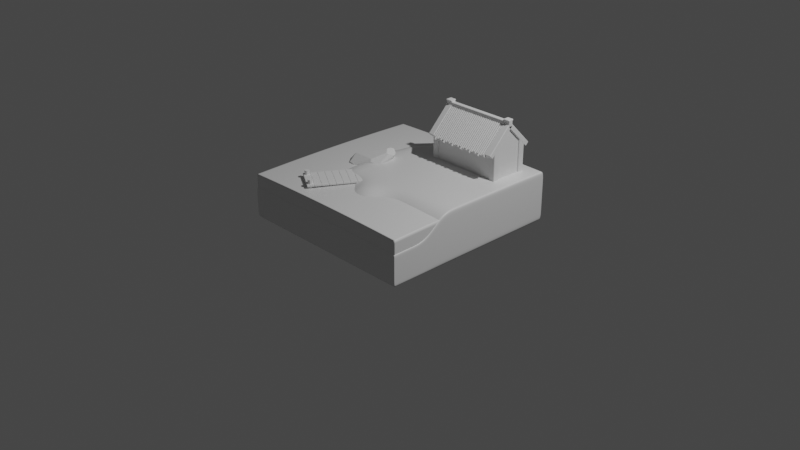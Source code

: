 # Source: simple_scene_tutorial.blend  (saved by Blender 2.93.21; exported with 4.5.12 LTS)
import bpy
from mathutils import Matrix  # noqa: F401  (used for matrix-valued properties, if any)

bpy.ops.wm.read_factory_settings(use_empty=True)
scene = bpy.context.scene
scene.name = 'Scene'

# ---- collections
col_collection = bpy.data.collections.new('Collection'); scene.collection.children.link(col_collection)

# ---- materials (node trees are filled in below, after node groups)
mat_material = bpy.data.materials.new('Material')
mat_material.alpha_threshold = 0.0
mat_material.use_transparent_shadow = False
mat_material.line_color = (0.0, 0.0, 0.0, 1.0)

# ---- material node trees
mat_material.use_nodes = True; mat_material.node_tree.nodes.clear()
_N = mat_material.node_tree.nodes; _L = mat_material.node_tree.links
n0 = _N.new('ShaderNodeOutputMaterial'); n0.name = 'Material Output'; n0.location = (300, 300)
n1 = _N.new('ShaderNodeBsdfPrincipled'); n1.name = 'Principled BSDF'; n1.location = (10, 300)
n1.distribution = 'GGX'
n1.subsurface_method = 'BURLEY'
n1.inputs[2].default_value = 0.4
n1.inputs[3].default_value = 1.45
n1.inputs[27].default_value = (0.0, 0.0, 0.0, 1.0)
n1.inputs[28].default_value = 1.0
_L.new(n1.outputs[0], n0.inputs[0])
n0.is_active_output = True

# ---- world
world_world = bpy.data.worlds.new('World'); scene.world = world_world
world_world.use_nodes = True; world_world.node_tree.nodes.clear()
_N = world_world.node_tree.nodes; _L = world_world.node_tree.links
n0 = _N.new('ShaderNodeOutputWorld'); n0.name = 'World Output'; n0.location = (300, 300)
n1 = _N.new('ShaderNodeBackground'); n1.name = 'Background'; n1.location = (10, 300)
n1.inputs[0].default_value = (0.05088, 0.05088, 0.05088, 1.0)
_L.new(n1.outputs[0], n0.inputs[0])
n0.is_active_output = True
world_world.color = (0.05088, 0.05088, 0.05088)
world_world.use_sun_shadow = False
world_world.sun_shadow_jitter_overblur = 0.0

# ---- cameras
cam_camera = bpy.data.cameras.new('Camera')
cam_camera.clip_end = 100.0
cam_camera.ortho_scale = 7.314

# ---- lights
light_light = bpy.data.lights.new('Light', 'POINT')
light_light.transmission_factor = 0.0
light_light.energy = 1000.0
light_light.shadow_soft_size = 0.1
light_light.shadow_maximum_resolution = 0.006
light_light.use_absolute_resolution = True

# ---- meshes
me_cube = bpy.data.meshes.new('Cube')
me_cube.from_pydata([(1.0, 1.0, 0.2034), (1.0, 1.0, -0.2034), (1.0, -1.0, 0.2034), (1.0, -1.0, -0.2034), (-1.0, 1.0, 0.2034), (-1.0, 1.0, -0.2034), (-1.0, -1.0, 0.2034), (-1.0, -1.0, -0.2034), (-1.0, 0.8, -0.2034), (-1.0, 0.6, -0.2034), (-1.0, 0.4, -0.2034), (-1.0, 0.2, -0.2034), (-1.0, 0.0, -0.2034), (-1.0, -0.2, -0.2034), (-1.0, -0.4, -0.2034), (-1.0, -0.6, -0.2034), (-1.0, -0.8, -0.2034), (1.0, 0.8, 0.2034), (1.0, 0.6, 0.2034), (1.0, 0.4, 0.2034), (1.0, 0.2, 0.2034), (1.0, 0.0, 0.2034), (1.0, -0.2, 0.2034), (1.0, -0.4, 0.2034), (1.0, -0.6, 0.2034), (1.0, -0.8, 0.2034), (-1.0, -0.8, 0.2034), (-1.0, -0.6, 0.2034), (-1.0, -0.4, 0.2034), (-1.0, -0.2, 0.2034), (-1.0, 0.0, 0.2034), (-1.0, 0.2, 0.2034), (-1.0, 0.4, 0.2034), (-1.0, 0.6, 0.2034), (-1.0, 0.8, 0.2034), (1.0, -0.8, -0.2034), (1.0, -0.6, -0.2034), (1.0, -0.4, -0.2034), (1.0, -0.2, -0.2034), (1.0, 0.0, -0.2034), (1.0, 0.2, -0.2034), (1.0, 0.4, -0.2034), (1.0, 0.6, -0.2034), (1.0, 0.8, -0.2034), (0.8, 1.0, -0.2034), (0.6, 1.0, -0.2034), (0.4, 1.0, -0.2034), (0.2, 1.0, -0.2034), (0.0, 1.0, -0.2034), (-0.2, 1.0, -0.2034), (-0.4, 1.0, -0.2034), (-0.6, 1.0, -0.2034), (-0.8, 1.0, -0.2034), (0.8, -1.0, 0.2034), (0.6, -1.0, 0.2034), (0.4, -1.0, 0.2034), (0.2, -1.0, 0.2034), (0.0, -1.0, 0.2034), (-0.2, -1.0, 0.2034), (-0.4, -1.0, 0.2034), (-0.6, -1.0, 0.2034), (-0.8, -1.0, 0.2034), (-0.8, -1.0, -0.2034), (-0.6, -1.0, -0.2034), (-0.4, -1.0, -0.2034), (-0.2, -1.0, -0.2034), (0.0, -1.0, -0.2034), (0.2, -1.0, -0.2034), (0.4, -1.0, -0.2034), (0.6, -1.0, -0.2034), (0.8, -1.0, -0.2034), (-0.8, 1.0, 0.2034), (-0.6, 1.0, 0.2034), (-0.4, 1.0, 0.2034), (-0.2, 1.0, 0.2034), (0.0, 1.0, 0.2034), (0.2, 1.0, 0.2034), (0.4, 1.0, 0.2034), (0.6, 1.0, 0.2034), (0.8, 1.0, 0.2034), (0.8, 0.8, -0.2034), (0.6, 0.8, -0.2034), (0.4, 0.8, -0.2034), (0.2, 0.8, -0.2034), (0.0, 0.8, -0.2034), (-0.2, 0.8, -0.2034), (-0.4, 0.8, -0.2034), (-0.6, 0.8, -0.2034), (-0.8, 0.8, -0.2034), (0.8, 0.6, -0.2034), (0.6, 0.6, -0.2034), (0.4, 0.6, -0.2034), (0.2, 0.6, -0.2034), (0.0, 0.6, -0.2034), (-0.2, 0.6, -0.2034), (-0.4, 0.6, -0.2034), (-0.6, 0.6, -0.2034), (-0.8, 0.6, -0.2034), (0.8, 0.4, -0.2034), (0.6, 0.4, -0.2034), (0.4, 0.4, -0.2034), (0.2, 0.4, -0.2034), (0.0, 0.4, -0.2034), (-0.2, 0.4, -0.2034), (-0.4, 0.4, -0.2034), (-0.6, 0.4, -0.2034), (-0.8, 0.4, -0.2034), (0.8, 0.2, -0.2034), (0.6, 0.2, -0.2034), (0.4, 0.2, -0.2034), (0.2, 0.2, -0.2034), (0.0, 0.2, -0.2034), (-0.2, 0.2, -0.2034), (-0.4, 0.2, -0.2034), (-0.6, 0.2, -0.2034), (-0.8, 0.2, -0.2034), (0.8, 0.0, -0.2034), (0.6, 0.0, -0.2034), (0.4, 0.0, -0.2034), (0.2, 0.0, -0.2034), (0.0, 0.0, -0.2034), (-0.2, 0.0, -0.2034), (-0.4, 0.0, -0.2034), (-0.6, 0.0, -0.2034), (-0.8, 0.0, -0.2034), (0.8, -0.2, -0.2034), (0.6, -0.2, -0.2034), (0.4, -0.2, -0.2034), (0.2, -0.2, -0.2034), (0.0, -0.2, -0.2034), (-0.2, -0.2, -0.2034), (-0.4, -0.2, -0.2034), (-0.6, -0.2, -0.2034), (-0.8, -0.2, -0.2034), (0.8, -0.4, -0.2034), (0.6, -0.4, -0.2034), (0.4, -0.4, -0.2034), (0.2, -0.4, -0.2034), (0.0, -0.4, -0.2034), (-0.2, -0.4, -0.2034), (-0.4, -0.4, -0.2034), (-0.6, -0.4, -0.2034), (-0.8, -0.4, -0.2034), (0.8, -0.6, -0.2034), (0.6, -0.6, -0.2034), (0.4, -0.6, -0.2034), (0.2, -0.6, -0.2034), (0.0, -0.6, -0.2034), (-0.2, -0.6, -0.2034), (-0.4, -0.6, -0.2034), (-0.6, -0.6, -0.2034), (-0.8, -0.6, -0.2034), (0.8, -0.8, -0.2034), (0.6, -0.8, -0.2034), (0.4, -0.8, -0.2034), (0.2, -0.8, -0.2034), (0.0, -0.8, -0.2034), (-0.2, -0.8, -0.2034), (-0.4, -0.8, -0.2034), (-0.6, -0.8, -0.2034), (-0.8, -0.8, -0.2034), (-0.8, 0.8, 0.2034), (-0.6, 0.8, 0.2034), (-0.4, 0.8, 0.2034), (-0.2, 0.8, 0.2034), (0.0, 0.8, 0.2034), (0.2, 0.8, 0.2034), (0.4, 0.8, 0.2034), (0.6, 0.8, 0.2034), (0.8, 0.8, 0.2034), (-0.8, 0.6, 0.2034), (-0.6, 0.6, 0.2034), (-0.4, 0.6, 0.2034), (-0.2, 0.6, 0.2034), (0.0, 0.6, 0.2034), (0.2, 0.6, 0.2034), (0.4, 0.6, 0.2034), (0.6, 0.6, 0.2034), (0.8, 0.6, 0.2034), (-0.8, 0.4, 0.2034), (-0.6, 0.4, 0.2034), (-0.4, 0.4, 0.2034), (-0.2, 0.4, 0.2034), (0.0, 0.4, 0.2034), (0.2, 0.4, 0.2034), (0.4, 0.4, 0.2034), (0.6, 0.4, 0.2034), (0.8, 0.4, 0.2034), (-0.8, 0.2, 0.2034), (-0.6, 0.2, 0.2034), (-0.4, 0.2, 0.2034), (-0.2, 0.2, 0.2034), (0.0, 0.2, 0.2034), (0.2, 0.2, 0.2034), (0.4, 0.2, 0.2034), (0.6, 0.2, 0.2034), (0.8, 0.2, 0.2034), (-0.8, 0.0, 0.2034), (-0.6, 0.0, 0.2034), (-0.4, 0.0, 0.2034), (-0.2, 0.0, 0.2034), (0.0, 0.0, 0.2034), (0.2, 0.0, 0.2034), (0.4, 0.0, 0.2034), (0.6, 0.0, 0.2034), (0.8, 0.0, 0.2034), (-0.8, -0.2, 0.2034), (-0.6, -0.2, 0.2034), (-0.4, -0.2, 0.2034), (-0.2, -0.2, 0.2034), (0.0, -0.2, 0.2034), (0.2, -0.2, 0.2034), (0.4, -0.2, 0.2034), (0.6, -0.2, 0.2034), (0.8, -0.2, 0.2034), (-0.8, -0.4, 0.2034), (-0.6, -0.4, 0.2034), (-0.4, -0.4, 0.2034), (-0.2, -0.4, 0.2034), (0.0, -0.4, 0.2034), (0.2, -0.4, 0.2034), (0.4, -0.4, 0.2034), (0.6, -0.4, 0.2034), (0.8, -0.4, 0.2034), (-0.8, -0.6, 0.2034), (-0.6, -0.6, 0.2034), (-0.4, -0.6, 0.2034), (-0.2, -0.6, 0.2034), (0.0, -0.6, 0.2034), (0.2, -0.6, 0.2034), (0.4, -0.6, 0.2034), (0.6, -0.6, 0.2034), (0.8, -0.6, 0.2034), (-0.8, -0.8, 0.2034), (-0.6, -0.8, 0.2034), (-0.4, -0.8, 0.2034), (-0.2, -0.8, 0.2034), (0.0, -0.8, 0.2034), (0.2, -0.8, 0.2034), (0.4, -0.8, 0.2034), (0.6, -0.8, 0.2034), (0.8, -0.8, 0.2034)], [], [(233, 26, 6, 61), (62, 61, 6, 7), (8, 34, 4, 5), (152, 35, 3, 70), (35, 25, 2, 3), (44, 79, 0, 1), (1, 0, 17, 43), (43, 17, 18, 42), (42, 18, 19, 41), (41, 19, 20, 40), (40, 20, 21, 39), (39, 21, 22, 38), (38, 22, 23, 37), (37, 23, 24, 36), (36, 24, 25, 35), (44, 1, 43, 80), (80, 43, 42, 89), (89, 42, 41, 98), (98, 41, 40, 107), (107, 40, 39, 116), (116, 39, 38, 125), (125, 38, 37, 134), (134, 37, 36, 143), (143, 36, 35, 152), (7, 6, 26, 16), (16, 26, 27, 15), (15, 27, 28, 14), (14, 28, 29, 13), (13, 29, 30, 12), (12, 30, 31, 11), (11, 31, 32, 10), (10, 32, 33, 9), (9, 33, 34, 8), (71, 4, 34, 161), (161, 34, 33, 170), (170, 33, 32, 179), (179, 32, 31, 188), (188, 31, 30, 197), (197, 30, 29, 206), (206, 29, 28, 215), (215, 28, 27, 224), (224, 27, 26, 233), (24, 232, 241, 25), (232, 231, 240, 241), (231, 230, 239, 240), (230, 229, 238, 239), (229, 228, 237, 238), (228, 227, 236, 237), (227, 226, 235, 236), (226, 225, 234, 235), (225, 224, 233, 234), (23, 223, 232, 24), (223, 222, 231, 232), (222, 221, 230, 231), (221, 220, 229, 230), (220, 219, 228, 229), (219, 218, 227, 228), (218, 217, 226, 227), (217, 216, 225, 226), (216, 215, 224, 225), (22, 214, 223, 23), (214, 213, 222, 223), (213, 212, 221, 222), (212, 211, 220, 221), (211, 210, 219, 220), (210, 209, 218, 219), (209, 208, 217, 218), (208, 207, 216, 217), (207, 206, 215, 216), (21, 205, 214, 22), (205, 204, 213, 214), (204, 203, 212, 213), (203, 202, 211, 212), (202, 201, 210, 211), (201, 200, 209, 210), (200, 199, 208, 209), (199, 198, 207, 208), (198, 197, 206, 207), (20, 196, 205, 21), (196, 195, 204, 205), (195, 194, 203, 204), (194, 193, 202, 203), (193, 192, 201, 202), (192, 191, 200, 201), (191, 190, 199, 200), (190, 189, 198, 199), (189, 188, 197, 198), (19, 187, 196, 20), (187, 186, 195, 196), (186, 185, 194, 195), (185, 184, 193, 194), (184, 183, 192, 193), (183, 182, 191, 192), (182, 181, 190, 191), (181, 180, 189, 190), (180, 179, 188, 189), (18, 178, 187, 19), (178, 177, 186, 187), (177, 176, 185, 186), (176, 175, 184, 185), (175, 174, 183, 184), (174, 173, 182, 183), (173, 172, 181, 182), (172, 171, 180, 181), (171, 170, 179, 180), (17, 169, 178, 18), (169, 168, 177, 178), (168, 167, 176, 177), (167, 166, 175, 176), (166, 165, 174, 175), (165, 164, 173, 174), (164, 163, 172, 173), (163, 162, 171, 172), (162, 161, 170, 171), (0, 79, 169, 17), (79, 78, 168, 169), (78, 77, 167, 168), (77, 76, 166, 167), (76, 75, 165, 166), (75, 74, 164, 165), (74, 73, 163, 164), (73, 72, 162, 163), (72, 71, 161, 162), (15, 151, 160, 16), (151, 150, 159, 160), (150, 149, 158, 159), (149, 148, 157, 158), (148, 147, 156, 157), (147, 146, 155, 156), (146, 145, 154, 155), (145, 144, 153, 154), (144, 143, 152, 153), (14, 142, 151, 15), (142, 141, 150, 151), (141, 140, 149, 150), (140, 139, 148, 149), (139, 138, 147, 148), (138, 137, 146, 147), (137, 136, 145, 146), (136, 135, 144, 145), (135, 134, 143, 144), (13, 133, 142, 14), (133, 132, 141, 142), (132, 131, 140, 141), (131, 130, 139, 140), (130, 129, 138, 139), (129, 128, 137, 138), (128, 127, 136, 137), (127, 126, 135, 136), (126, 125, 134, 135), (12, 124, 133, 13), (124, 123, 132, 133), (123, 122, 131, 132), (122, 121, 130, 131), (121, 120, 129, 130), (120, 119, 128, 129), (119, 118, 127, 128), (118, 117, 126, 127), (117, 116, 125, 126), (11, 115, 124, 12), (115, 114, 123, 124), (114, 113, 122, 123), (113, 112, 121, 122), (112, 111, 120, 121), (111, 110, 119, 120), (110, 109, 118, 119), (109, 108, 117, 118), (108, 107, 116, 117), (10, 106, 115, 11), (106, 105, 114, 115), (105, 104, 113, 114), (104, 103, 112, 113), (103, 102, 111, 112), (102, 101, 110, 111), (101, 100, 109, 110), (100, 99, 108, 109), (99, 98, 107, 108), (9, 97, 106, 10), (97, 96, 105, 106), (96, 95, 104, 105), (95, 94, 103, 104), (94, 93, 102, 103), (93, 92, 101, 102), (92, 91, 100, 101), (91, 90, 99, 100), (90, 89, 98, 99), (8, 88, 97, 9), (88, 87, 96, 97), (87, 86, 95, 96), (86, 85, 94, 95), (85, 84, 93, 94), (84, 83, 92, 93), (83, 82, 91, 92), (82, 81, 90, 91), (81, 80, 89, 90), (5, 52, 88, 8), (52, 51, 87, 88), (51, 50, 86, 87), (50, 49, 85, 86), (49, 48, 84, 85), (48, 47, 83, 84), (47, 46, 82, 83), (46, 45, 81, 82), (45, 44, 80, 81), (5, 4, 71, 52), (52, 71, 72, 51), (51, 72, 73, 50), (50, 73, 74, 49), (49, 74, 75, 48), (48, 75, 76, 47), (47, 76, 77, 46), (46, 77, 78, 45), (45, 78, 79, 44), (16, 160, 62, 7), (160, 159, 63, 62), (159, 158, 64, 63), (158, 157, 65, 64), (157, 156, 66, 65), (156, 155, 67, 66), (155, 154, 68, 67), (154, 153, 69, 68), (153, 152, 70, 69), (3, 2, 53, 70), (70, 53, 54, 69), (69, 54, 55, 68), (68, 55, 56, 67), (67, 56, 57, 66), (66, 57, 58, 65), (65, 58, 59, 64), (64, 59, 60, 63), (63, 60, 61, 62), (25, 241, 53, 2), (241, 240, 54, 53), (240, 239, 55, 54), (239, 238, 56, 55), (238, 237, 57, 56), (237, 236, 58, 57), (236, 235, 59, 58), (235, 234, 60, 59), (234, 233, 61, 60)])
me_cube.polygons.foreach_set('use_smooth', [True] * 240)
_uv = me_cube.uv_layers.new(name='UVMap')
_uv.uv.foreach_set('vector', [0.85, 0.725, 0.875, 0.725, 0.875, 0.75, 0.85, 0.75, 0.375, 0.975, 0.625, 0.975, 0.625, 1.0, 0.375, 1.0, 0.375, 0.225, 0.625, 0.225, 0.625, 0.25, 0.375, 0.25, 0.35, 0.725, 0.375, 0.725, 0.375, 0.75, 0.35, 0.75, 0.375, 0.725, 0.625, 0.725, 0.625, 0.75, 0.375, 0.75, 0.375, 0.475, 0.625, 0.475, 0.625, 0.5, 0.375, 0.5, 0.375, 0.5, 0.625, 0.5, 0.625, 0.525, 0.375, 0.525, 0.375, 0.525, 0.625, 0.525, 0.625, 0.55, 0.375, 0.55, 0.375, 0.55, 0.625, 0.55, 0.625, 0.575, 0.375, 0.575, 0.375, 0.575, 0.625, 0.575, 0.625, 0.6, 0.375, 0.6, 0.375, 0.6, 0.625, 0.6, 0.625, 0.625, 0.375, 0.625, 0.375, 0.625, 0.625, 0.625, 0.625, 0.65, 0.375, 0.65, 0.375, 0.65, 0.625, 0.65, 0.625, 0.675, 0.375, 0.675, 0.375, 0.675, 0.625, 0.675, 0.625, 0.7, 0.375, 0.7, 0.375, 0.7, 0.625, 0.7, 0.625, 0.725, 0.375, 0.725, 0.35, 0.5, 0.375, 0.5, 0.375, 0.525, 0.35, 0.525, 0.35, 0.525, 0.375, 0.525, 0.375, 0.55, 0.35, 0.55, 0.35, 0.55, 0.375, 0.55, 0.375, 0.575, 0.35, 0.575, 0.35, 0.575, 0.375, 0.575, 0.375, 0.6, 0.35, 0.6, 0.35, 0.6, 0.375, 0.6, 0.375, 0.625, 0.35, 0.625, 0.35, 0.625, 0.375, 0.625, 0.375, 0.65, 0.35, 0.65, 0.35, 0.65, 0.375, 0.65, 0.375, 0.675, 0.35, 0.675, 0.35, 0.675, 0.375, 0.675, 0.375, 0.7, 0.35, 0.7, 0.35, 0.7, 0.375, 0.7, 0.375, 0.725, 0.35, 0.725, 0.375, 0.0, 0.625, 0.0, 0.625, 0.025, 0.375, 0.025, 0.375, 0.025, 0.625, 0.025, 0.625, 0.05, 0.375, 0.05, 0.375, 0.05, 0.625, 0.05, 0.625, 0.075, 0.375, 0.075, 0.375, 0.075, 0.625, 0.075, 0.625, 0.1, 0.375, 0.1, 0.375, 0.1, 0.625, 0.1, 0.625, 0.125, 0.375, 0.125, 0.375, 0.125, 0.625, 0.125, 0.625, 0.15, 0.375, 0.15, 0.375, 0.15, 0.625, 0.15, 0.625, 0.175, 0.375, 0.175, 0.375, 0.175, 0.625, 0.175, 0.625, 0.2, 0.375, 0.2, 0.375, 0.2, 0.625, 0.2, 0.625, 0.225, 0.375, 0.225, 0.85, 0.5, 0.875, 0.5, 0.875, 0.525, 0.85, 0.525, 0.85, 0.525, 0.875, 0.525, 0.875, 0.55, 0.85, 0.55, 0.85, 0.55, 0.875, 0.55, 0.875, 0.575, 0.85, 0.575, 0.85, 0.575, 0.875, 0.575, 0.875, 0.6, 0.85, 0.6, 0.85, 0.6, 0.875, 0.6, 0.875, 0.625, 0.85, 0.625, 0.85, 0.625, 0.875, 0.625, 0.875, 0.65, 0.85, 0.65, 0.85, 0.65, 0.875, 0.65, 0.875, 0.675, 0.85, 0.675, 0.85, 0.675, 0.875, 0.675, 0.875, 0.7, 0.85, 0.7, 0.85, 0.7, 0.875, 0.7, 0.875, 0.725, 0.85, 0.725, 0.625, 0.7, 0.65, 0.7, 0.65, 0.725, 0.625, 0.725, 0.65, 0.7, 0.675, 0.7, 0.675, 0.725, 0.65, 0.725, 0.675, 0.7, 0.7, 0.7, 0.7, 0.725, 0.675, 0.725, 0.7, 0.7, 0.725, 0.7, 0.725, 0.725, 0.7, 0.725, 0.725, 0.7, 0.75, 0.7, 0.75, 0.725, 0.725, 0.725, 0.75, 0.7, 0.775, 0.7, 0.775, 0.725, 0.75, 0.725, 0.775, 0.7, 0.8, 0.7, 0.8, 0.725, 0.775, 0.725, 0.8, 0.7, 0.825, 0.7, 0.825, 0.725, 0.8, 0.725, 0.825, 0.7, 0.85, 0.7, 0.85, 0.725, 0.825, 0.725, 0.625, 0.675, 0.65, 0.675, 0.65, 0.7, 0.625, 0.7, 0.65, 0.675, 0.675, 0.675, 0.675, 0.7, 0.65, 0.7, 0.675, 0.675, 0.7, 0.675, 0.7, 0.7, 0.675, 0.7, 0.7, 0.675, 0.725, 0.675, 0.725, 0.7, 0.7, 0.7, 0.725, 0.675, 0.75, 0.675, 0.75, 0.7, 0.725, 0.7, 0.75, 0.675, 0.775, 0.675, 0.775, 0.7, 0.75, 0.7, 0.775, 0.675, 0.8, 0.675, 0.8, 0.7, 0.775, 0.7, 0.8, 0.675, 0.825, 0.675, 0.825, 0.7, 0.8, 0.7, 0.825, 0.675, 0.85, 0.675, 0.85, 0.7, 0.825, 0.7, 0.625, 0.65, 0.65, 0.65, 0.65, 0.675, 0.625, 0.675, 0.65, 0.65, 0.675, 0.65, 0.675, 0.675, 0.65, 0.675, 0.675, 0.65, 0.7, 0.65, 0.7, 0.675, 0.675, 0.675, 0.7, 0.65, 0.725, 0.65, 0.725, 0.675, 0.7, 0.675, 0.725, 0.65, 0.75, 0.65, 0.75, 0.675, 0.725, 0.675, 0.75, 0.65, 0.775, 0.65, 0.775, 0.675, 0.75, 0.675, 0.775, 0.65, 0.8, 0.65, 0.8, 0.675, 0.775, 0.675, 0.8, 0.65, 0.825, 0.65, 0.825, 0.675, 0.8, 0.675, 0.825, 0.65, 0.85, 0.65, 0.85, 0.675, 0.825, 0.675, 0.625, 0.625, 0.65, 0.625, 0.65, 0.65, 0.625, 0.65, 0.65, 0.625, 0.675, 0.625, 0.675, 0.65, 0.65, 0.65, 0.675, 0.625, 0.7, 0.625, 0.7, 0.65, 0.675, 0.65, 0.7, 0.625, 0.725, 0.625, 0.725, 0.65, 0.7, 0.65, 0.725, 0.625, 0.75, 0.625, 0.75, 0.65, 0.725, 0.65, 0.75, 0.625, 0.775, 0.625, 0.775, 0.65, 0.75, 0.65, 0.775, 0.625, 0.8, 0.625, 0.8, 0.65, 0.775, 0.65, 0.8, 0.625, 0.825, 0.625, 0.825, 0.65, 0.8, 0.65, 0.825, 0.625, 0.85, 0.625, 0.85, 0.65, 0.825, 0.65, 0.625, 0.6, 0.65, 0.6, 0.65, 0.625, 0.625, 0.625, 0.65, 0.6, 0.675, 0.6, 0.675, 0.625, 0.65, 0.625, 0.675, 0.6, 0.7, 0.6, 0.7, 0.625, 0.675, 0.625, 0.7, 0.6, 0.725, 0.6, 0.725, 0.625, 0.7, 0.625, 0.725, 0.6, 0.75, 0.6, 0.75, 0.625, 0.725, 0.625, 0.75, 0.6, 0.775, 0.6, 0.775, 0.625, 0.75, 0.625, 0.775, 0.6, 0.8, 0.6, 0.8, 0.625, 0.775, 0.625, 0.8, 0.6, 0.825, 0.6, 0.825, 0.625, 0.8, 0.625, 0.825, 0.6, 0.85, 0.6, 0.85, 0.625, 0.825, 0.625, 0.625, 0.575, 0.65, 0.575, 0.65, 0.6, 0.625, 0.6, 0.65, 0.575, 0.675, 0.575, 0.675, 0.6, 0.65, 0.6, 0.675, 0.575, 0.7, 0.575, 0.7, 0.6, 0.675, 0.6, 0.7, 0.575, 0.725, 0.575, 0.725, 0.6, 0.7, 0.6, 0.725, 0.575, 0.75, 0.575, 0.75, 0.6, 0.725, 0.6, 0.75, 0.575, 0.775, 0.575, 0.775, 0.6, 0.75, 0.6, 0.775, 0.575, 0.8, 0.575, 0.8, 0.6, 0.775, 0.6, 0.8, 0.575, 0.825, 0.575, 0.825, 0.6, 0.8, 0.6, 0.825, 0.575, 0.85, 0.575, 0.85, 0.6, 0.825, 0.6, 0.625, 0.55, 0.65, 0.55, 0.65, 0.575, 0.625, 0.575, 0.65, 0.55, 0.675, 0.55, 0.675, 0.575, 0.65, 0.575, 0.675, 0.55, 0.7, 0.55, 0.7, 0.575, 0.675, 0.575, 0.7, 0.55, 0.725, 0.55, 0.725, 0.575, 0.7, 0.575, 0.725, 0.55, 0.75, 0.55, 0.75, 0.575, 0.725, 0.575, 0.75, 0.55, 0.775, 0.55, 0.775, 0.575, 0.75, 0.575, 0.775, 0.55, 0.8, 0.55, 0.8, 0.575, 0.775, 0.575, 0.8, 0.55, 0.825, 0.55, 0.825, 0.575, 0.8, 0.575, 0.825, 0.55, 0.85, 0.55, 0.85, 0.575, 0.825, 0.575, 0.625, 0.525, 0.65, 0.525, 0.65, 0.55, 0.625, 0.55, 0.65, 0.525, 0.675, 0.525, 0.675, 0.55, 0.65, 0.55, 0.675, 0.525, 0.7, 0.525, 0.7, 0.55, 0.675, 0.55, 0.7, 0.525, 0.725, 0.525, 0.725, 0.55, 0.7, 0.55, 0.725, 0.525, 0.75, 0.525, 0.75, 0.55, 0.725, 0.55, 0.75, 0.525, 0.775, 0.525, 0.775, 0.55, 0.75, 0.55, 0.775, 0.525, 0.8, 0.525, 0.8, 0.55, 0.775, 0.55, 0.8, 0.525, 0.825, 0.525, 0.825, 0.55, 0.8, 0.55, 0.825, 0.525, 0.85, 0.525, 0.85, 0.55, 0.825, 0.55, 0.625, 0.5, 0.65, 0.5, 0.65, 0.525, 0.625, 0.525, 0.65, 0.5, 0.675, 0.5, 0.675, 0.525, 0.65, 0.525, 0.675, 0.5, 0.7, 0.5, 0.7, 0.525, 0.675, 0.525, 0.7, 0.5, 0.725, 0.5, 0.725, 0.525, 0.7, 0.525, 0.725, 0.5, 0.75, 0.5, 0.75, 0.525, 0.725, 0.525, 0.75, 0.5, 0.775, 0.5, 0.775, 0.525, 0.75, 0.525, 0.775, 0.5, 0.8, 0.5, 0.8, 0.525, 0.775, 0.525, 0.8, 0.5, 0.825, 0.5, 0.825, 0.525, 0.8, 0.525, 0.825, 0.5, 0.85, 0.5, 0.85, 0.525, 0.825, 0.525, 0.125, 0.7, 0.15, 0.7, 0.15, 0.725, 0.125, 0.725, 0.15, 0.7, 0.175, 0.7, 0.175, 0.725, 0.15, 0.725, 0.175, 0.7, 0.2, 0.7, 0.2, 0.725, 0.175, 0.725, 0.2, 0.7, 0.225, 0.7, 0.225, 0.725, 0.2, 0.725, 0.225, 0.7, 0.25, 0.7, 0.25, 0.725, 0.225, 0.725, 0.25, 0.7, 0.275, 0.7, 0.275, 0.725, 0.25, 0.725, 0.275, 0.7, 0.3, 0.7, 0.3, 0.725, 0.275, 0.725, 0.3, 0.7, 0.325, 0.7, 0.325, 0.725, 0.3, 0.725, 0.325, 0.7, 0.35, 0.7, 0.35, 0.725, 0.325, 0.725, 0.125, 0.675, 0.15, 0.675, 0.15, 0.7, 0.125, 0.7, 0.15, 0.675, 0.175, 0.675, 0.175, 0.7, 0.15, 0.7, 0.175, 0.675, 0.2, 0.675, 0.2, 0.7, 0.175, 0.7, 0.2, 0.675, 0.225, 0.675, 0.225, 0.7, 0.2, 0.7, 0.225, 0.675, 0.25, 0.675, 0.25, 0.7, 0.225, 0.7, 0.25, 0.675, 0.275, 0.675, 0.275, 0.7, 0.25, 0.7, 0.275, 0.675, 0.3, 0.675, 0.3, 0.7, 0.275, 0.7, 0.3, 0.675, 0.325, 0.675, 0.325, 0.7, 0.3, 0.7, 0.325, 0.675, 0.35, 0.675, 0.35, 0.7, 0.325, 0.7, 0.125, 0.65, 0.15, 0.65, 0.15, 0.675, 0.125, 0.675, 0.15, 0.65, 0.175, 0.65, 0.175, 0.675, 0.15, 0.675, 0.175, 0.65, 0.2, 0.65, 0.2, 0.675, 0.175, 0.675, 0.2, 0.65, 0.225, 0.65, 0.225, 0.675, 0.2, 0.675, 0.225, 0.65, 0.25, 0.65, 0.25, 0.675, 0.225, 0.675, 0.25, 0.65, 0.275, 0.65, 0.275, 0.675, 0.25, 0.675, 0.275, 0.65, 0.3, 0.65, 0.3, 0.675, 0.275, 0.675, 0.3, 0.65, 0.325, 0.65, 0.325, 0.675, 0.3, 0.675, 0.325, 0.65, 0.35, 0.65, 0.35, 0.675, 0.325, 0.675, 0.125, 0.625, 0.15, 0.625, 0.15, 0.65, 0.125, 0.65, 0.15, 0.625, 0.175, 0.625, 0.175, 0.65, 0.15, 0.65, 0.175, 0.625, 0.2, 0.625, 0.2, 0.65, 0.175, 0.65, 0.2, 0.625, 0.225, 0.625, 0.225, 0.65, 0.2, 0.65, 0.225, 0.625, 0.25, 0.625, 0.25, 0.65, 0.225, 0.65, 0.25, 0.625, 0.275, 0.625, 0.275, 0.65, 0.25, 0.65, 0.275, 0.625, 0.3, 0.625, 0.3, 0.65, 0.275, 0.65, 0.3, 0.625, 0.325, 0.625, 0.325, 0.65, 0.3, 0.65, 0.325, 0.625, 0.35, 0.625, 0.35, 0.65, 0.325, 0.65, 0.125, 0.6, 0.15, 0.6, 0.15, 0.625, 0.125, 0.625, 0.15, 0.6, 0.175, 0.6, 0.175, 0.625, 0.15, 0.625, 0.175, 0.6, 0.2, 0.6, 0.2, 0.625, 0.175, 0.625, 0.2, 0.6, 0.225, 0.6, 0.225, 0.625, 0.2, 0.625, 0.225, 0.6, 0.25, 0.6, 0.25, 0.625, 0.225, 0.625, 0.25, 0.6, 0.275, 0.6, 0.275, 0.625, 0.25, 0.625, 0.275, 0.6, 0.3, 0.6, 0.3, 0.625, 0.275, 0.625, 0.3, 0.6, 0.325, 0.6, 0.325, 0.625, 0.3, 0.625, 0.325, 0.6, 0.35, 0.6, 0.35, 0.625, 0.325, 0.625, 0.125, 0.575, 0.15, 0.575, 0.15, 0.6, 0.125, 0.6, 0.15, 0.575, 0.175, 0.575, 0.175, 0.6, 0.15, 0.6, 0.175, 0.575, 0.2, 0.575, 0.2, 0.6, 0.175, 0.6, 0.2, 0.575, 0.225, 0.575, 0.225, 0.6, 0.2, 0.6, 0.225, 0.575, 0.25, 0.575, 0.25, 0.6, 0.225, 0.6, 0.25, 0.575, 0.275, 0.575, 0.275, 0.6, 0.25, 0.6, 0.275, 0.575, 0.3, 0.575, 0.3, 0.6, 0.275, 0.6, 0.3, 0.575, 0.325, 0.575, 0.325, 0.6, 0.3, 0.6, 0.325, 0.575, 0.35, 0.575, 0.35, 0.6, 0.325, 0.6, 0.125, 0.55, 0.15, 0.55, 0.15, 0.575, 0.125, 0.575, 0.15, 0.55, 0.175, 0.55, 0.175, 0.575, 0.15, 0.575, 0.175, 0.55, 0.2, 0.55, 0.2, 0.575, 0.175, 0.575, 0.2, 0.55, 0.225, 0.55, 0.225, 0.575, 0.2, 0.575, 0.225, 0.55, 0.25, 0.55, 0.25, 0.575, 0.225, 0.575, 0.25, 0.55, 0.275, 0.55, 0.275, 0.575, 0.25, 0.575, 0.275, 0.55, 0.3, 0.55, 0.3, 0.575, 0.275, 0.575, 0.3, 0.55, 0.325, 0.55, 0.325, 0.575, 0.3, 0.575, 0.325, 0.55, 0.35, 0.55, 0.35, 0.575, 0.325, 0.575, 0.125, 0.525, 0.15, 0.525, 0.15, 0.55, 0.125, 0.55, 0.15, 0.525, 0.175, 0.525, 0.175, 0.55, 0.15, 0.55, 0.175, 0.525, 0.2, 0.525, 0.2, 0.55, 0.175, 0.55, 0.2, 0.525, 0.225, 0.525, 0.225, 0.55, 0.2, 0.55, 0.225, 0.525, 0.25, 0.525, 0.25, 0.55, 0.225, 0.55, 0.25, 0.525, 0.275, 0.525, 0.275, 0.55, 0.25, 0.55, 0.275, 0.525, 0.3, 0.525, 0.3, 0.55, 0.275, 0.55, 0.3, 0.525, 0.325, 0.525, 0.325, 0.55, 0.3, 0.55, 0.325, 0.525, 0.35, 0.525, 0.35, 0.55, 0.325, 0.55, 0.125, 0.5, 0.15, 0.5, 0.15, 0.525, 0.125, 0.525, 0.15, 0.5, 0.175, 0.5, 0.175, 0.525, 0.15, 0.525, 0.175, 0.5, 0.2, 0.5, 0.2, 0.525, 0.175, 0.525, 0.2, 0.5, 0.225, 0.5, 0.225, 0.525, 0.2, 0.525, 0.225, 0.5, 0.25, 0.5, 0.25, 0.525, 0.225, 0.525, 0.25, 0.5, 0.275, 0.5, 0.275, 0.525, 0.25, 0.525, 0.275, 0.5, 0.3, 0.5, 0.3, 0.525, 0.275, 0.525, 0.3, 0.5, 0.325, 0.5, 0.325, 0.525, 0.3, 0.525, 0.325, 0.5, 0.35, 0.5, 0.35, 0.525, 0.325, 0.525, 0.375, 0.25, 0.625, 0.25, 0.625, 0.275, 0.375, 0.275, 0.375, 0.275, 0.625, 0.275, 0.625, 0.3, 0.375, 0.3, 0.375, 0.3, 0.625, 0.3, 0.625, 0.325, 0.375, 0.325, 0.375, 0.325, 0.625, 0.325, 0.625, 0.35, 0.375, 0.35, 0.375, 0.35, 0.625, 0.35, 0.625, 0.375, 0.375, 0.375, 0.375, 0.375, 0.625, 0.375, 0.625, 0.4, 0.375, 0.4, 0.375, 0.4, 0.625, 0.4, 0.625, 0.425, 0.375, 0.425, 0.375, 0.425, 0.625, 0.425, 0.625, 0.45, 0.375, 0.45, 0.375, 0.45, 0.625, 0.45, 0.625, 0.475, 0.375, 0.475, 0.125, 0.725, 0.15, 0.725, 0.15, 0.75, 0.125, 0.75, 0.15, 0.725, 0.175, 0.725, 0.175, 0.75, 0.15, 0.75, 0.175, 0.725, 0.2, 0.725, 0.2, 0.75, 0.175, 0.75, 0.2, 0.725, 0.225, 0.725, 0.225, 0.75, 0.2, 0.75, 0.225, 0.725, 0.25, 0.725, 0.25, 0.75, 0.225, 0.75, 0.25, 0.725, 0.275, 0.725, 0.275, 0.75, 0.25, 0.75, 0.275, 0.725, 0.3, 0.725, 0.3, 0.75, 0.275, 0.75, 0.3, 0.725, 0.325, 0.725, 0.325, 0.75, 0.3, 0.75, 0.325, 0.725, 0.35, 0.725, 0.35, 0.75, 0.325, 0.75, 0.375, 0.75, 0.625, 0.75, 0.625, 0.775, 0.375, 0.775, 0.375, 0.775, 0.625, 0.775, 0.625, 0.8, 0.375, 0.8, 0.375, 0.8, 0.625, 0.8, 0.625, 0.825, 0.375, 0.825, 0.375, 0.825, 0.625, 0.825, 0.625, 0.85, 0.375, 0.85, 0.375, 0.85, 0.625, 0.85, 0.625, 0.875, 0.375, 0.875, 0.375, 0.875, 0.625, 0.875, 0.625, 0.9, 0.375, 0.9, 0.375, 0.9, 0.625, 0.9, 0.625, 0.925, 0.375, 0.925, 0.375, 0.925, 0.625, 0.925, 0.625, 0.95, 0.375, 0.95, 0.375, 0.95, 0.625, 0.95, 0.625, 0.975, 0.375, 0.975, 0.625, 0.725, 0.65, 0.725, 0.65, 0.75, 0.625, 0.75, 0.65, 0.725, 0.675, 0.725, 0.675, 0.75, 0.65, 0.75, 0.675, 0.725, 0.7, 0.725, 0.7, 0.75, 0.675, 0.75, 0.7, 0.725, 0.725, 0.725, 0.725, 0.75, 0.7, 0.75, 0.725, 0.725, 0.75, 0.725, 0.75, 0.75, 0.725, 0.75, 0.75, 0.725, 0.775, 0.725, 0.775, 0.75, 0.75, 0.75, 0.775, 0.725, 0.8, 0.725, 0.8, 0.75, 0.775, 0.75, 0.8, 0.725, 0.825, 0.725, 0.825, 0.75, 0.8, 0.75, 0.825, 0.725, 0.85, 0.725, 0.85, 0.75, 0.825, 0.75])
me_cube.materials.append(mat_material)
me_cube.use_remesh_preserve_volume = False
me_cube.use_remesh_preserve_attributes = False
me_cube.use_mirror_vertex_groups = False
me_cube.update()
me_cube_001 = bpy.data.meshes.new('Cube.001')
me_cube_001.from_pydata([(1.0, 1.0, 0.2979), (1.0, 1.0, -0.2034), (1.0, -1.0, 0.09659), (1.0, -1.0, -0.2034), (-1.0, 1.0, 0.09659), (-1.0, 1.0, -0.2034), (-1.0, -1.0, 0.09659), (-1.0, -1.0, -0.2034), (-1.0, 0.8, -0.2034), (-1.0, 0.6, -0.2034), (-1.0, 0.4, -0.2034), (-1.0, 0.2, -0.2034), (-1.0, 0.0, -0.2034), (-1.0, -0.2, -0.2034), (-1.0, -0.4, -0.2034), (-1.0, -0.6, -0.2034), (-1.0, -0.8, -0.2034), (1.0, 0.8, 0.2979), (1.0, 0.6, 0.2979), (1.0, 0.4, 0.2979), (1.0, 0.2, 0.2979), (1.0, 0.0, 0.2979), (1.0, -0.2, 0.2979), (1.0, -0.4, 0.2979), (1.0, -0.6, 0.09659), (1.0, -0.8, 0.09659), (-1.0, -0.8, 0.09659), (-1.0, -0.6, 0.09659), (-1.0, -0.4, 0.09659), (-1.0, -0.2, 0.09659), (-1.0, 0.0, 0.09659), (-1.0, 0.2, 0.09659), (-1.0, 0.4, 0.09659), (-1.0, 0.6, 0.09659), (-1.0, 0.8, 0.09659), (1.0, -0.8, -0.2034), (1.0, -0.6, -0.2034), (1.0, -0.4, -0.2034), (1.0, -0.2, -0.2034), (1.0, 0.0, -0.2034), (1.0, 0.2, -0.2034), (1.0, 0.4, -0.2034), (1.0, 0.6, -0.2034), (1.0, 0.8, -0.2034), (0.8, 1.0, -0.2034), (0.6, 1.0, -0.2034), (0.4, 1.0, -0.2034), (0.2, 1.0, -0.2034), (0.0, 1.0, -0.2034), (-0.2, 1.0, -0.2034), (-0.4, 1.0, -0.2034), (-0.6, 1.0, -0.2034), (-0.8, 1.0, -0.2034), (0.8, -1.0, 0.09659), (0.6, -1.0, 0.09659), (0.4, -1.0, 0.09659), (0.2, -1.0, 0.09659), (0.0, -1.0, 0.09659), (-0.2, -1.0, 0.09659), (-0.4, -1.0, 0.09659), (-0.6, -1.0, 0.09659), (-0.8, -1.0, 0.09659), (-0.8, -1.0, -0.2034), (-0.6, -1.0, -0.2034), (-0.4, -1.0, -0.2034), (-0.2, -1.0, -0.2034), (0.0, -1.0, -0.2034), (0.2, -1.0, -0.2034), (0.4, -1.0, -0.2034), (0.6, -1.0, -0.2034), (0.8, -1.0, -0.2034), (-0.8, 1.0, 0.09659), (-0.6, 1.0, 0.09659), (-0.4, 1.0, 0.09659), (-0.2, 1.0, 0.2979), (0.0, 1.0, 0.2979), (0.2, 1.0, 0.2979), (0.4, 1.0, 0.2979), (0.6, 1.0, 0.2979), (0.8, 1.0, 0.2979), (0.8, 0.8, -0.2034), (0.6, 0.8, -0.2034), (0.4, 0.8, -0.2034), (0.2, 0.8, -0.2034), (0.0, 0.8, -0.2034), (-0.2, 0.8, -0.2034), (-0.4, 0.8, -0.2034), (-0.6, 0.8, -0.2034), (-0.8, 0.8, -0.2034), (0.8, 0.6, -0.2034), (0.6, 0.6, -0.2034), (0.4, 0.6, -0.2034), (0.2, 0.6, -0.2034), (0.0, 0.6, -0.2034), (-0.2, 0.6, -0.2034), (-0.4, 0.6, -0.2034), (-0.6, 0.6, -0.2034), (-0.8, 0.6, -0.2034), (0.8, 0.4, -0.2034), (0.6, 0.4, -0.2034), (0.4, 0.4, -0.2034), (0.2, 0.4, -0.2034), (0.0, 0.4, -0.2034), (-0.2, 0.4, -0.2034), (-0.4, 0.4, -0.2034), (-0.6, 0.4, -0.2034), (-0.8, 0.4, -0.2034), (0.8, 0.2, -0.2034), (0.6, 0.2, -0.2034), (0.4, 0.2, -0.2034), (0.2, 0.2, -0.2034), (0.0, 0.2, -0.2034), (-0.2, 0.2, -0.2034), (-0.4, 0.2, -0.2034), (-0.6, 0.2, -0.2034), (-0.8, 0.2, -0.2034), (0.8, 0.0, -0.2034), (0.6, 0.0, -0.2034), (0.4, 0.0, -0.2034), (0.2, 0.0, -0.2034), (0.0, 0.0, -0.2034), (-0.2, 0.0, -0.2034), (-0.4, 0.0, -0.2034), (-0.6, 0.0, -0.2034), (-0.8, 0.0, -0.2034), (0.8, -0.2, -0.2034), (0.6, -0.2, -0.2034), (0.4, -0.2, -0.2034), (0.2, -0.2, -0.2034), (0.0, -0.2, -0.2034), (-0.2, -0.2, -0.2034), (-0.4, -0.2, -0.2034), (-0.6, -0.2, -0.2034), (-0.8, -0.2, -0.2034), (0.8, -0.4, -0.2034), (0.6, -0.4, -0.2034), (0.4, -0.4, -0.2034), (0.2, -0.4, -0.2034), (0.0, -0.4, -0.2034), (-0.2, -0.4, -0.2034), (-0.4, -0.4, -0.2034), (-0.6, -0.4, -0.2034), (-0.8, -0.4, -0.2034), (0.8, -0.6, -0.2034), (0.6, -0.6, -0.2034), (0.4, -0.6, -0.2034), (0.2, -0.6, -0.2034), (0.0, -0.6, -0.2034), (-0.2, -0.6, -0.2034), (-0.4, -0.6, -0.2034), (-0.6, -0.6, -0.2034), (-0.8, -0.6, -0.2034), (0.8, -0.8, -0.2034), (0.6, -0.8, -0.2034), (0.4, -0.8, -0.2034), (0.2, -0.8, -0.2034), (0.0, -0.8, -0.2034), (-0.2, -0.8, -0.2034), (-0.4, -0.8, -0.2034), (-0.6, -0.8, -0.2034), (-0.8, -0.8, -0.2034), (-0.8, 0.8, 0.09659), (-0.6, 0.8, 0.09659), (-0.4, 0.8, 0.09659), (-0.2, 0.8, 0.2979), (0.0, 0.8, 0.2979), (0.2, 0.8, 0.2979), (0.4, 0.8, 0.2979), (0.6, 0.8, 0.2979), (0.8, 0.8, 0.2979), (-0.8, 0.6, 0.09659), (-0.6, 0.6, 0.09659), (-0.4, 0.6, 0.2979), (-0.2, 0.6, 0.2979), (0.0, 0.6, 0.2979), (0.2, 0.6, 0.2979), (0.4, 0.6, 0.2979), (0.6, 0.6, 0.2979), (0.8, 0.6, 0.2979), (-0.8, 0.4, 0.09659), (-0.6, 0.4, 0.09659), (-0.4, 0.4, 0.2979), (-0.2, 0.4, 0.2979), (0.0, 0.4, 0.2979), (0.2, 0.4, 0.2979), (0.4, 0.4, 0.2979), (0.6, 0.4, 0.2979), (0.8, 0.4, 0.2979), (-0.8, 0.2, 0.09659), (-0.6, 0.2, 0.2979), (-0.4, 0.2, 0.2979), (-0.2, 0.2, 0.2979), (0.0, 0.2, 0.2979), (0.2, 0.2, 0.2979), (0.4, 0.2, 0.2979), (0.6, 0.2, 0.2979), (0.8, 0.2, 0.2979), (-0.8, 0.0, 0.09659), (-0.6, 0.0, 0.09659), (-0.4, 0.0, 0.2979), (-0.2, 0.0, 0.2979), (0.0, 0.0, 0.2979), (0.2, 0.0, 0.2979), (0.4, 0.0, 0.2979), (0.6, 0.0, 0.2979), (0.8, 0.0, 0.2979), (-0.8, -0.2, 0.09659), (-0.6, -0.2, 0.09659), (-0.4, -0.2, 0.2979), (-0.2, -0.2, 0.2979), (0.0, -0.2, 0.2979), (0.2, -0.2, 0.2979), (0.4, -0.2, 0.2979), (0.6, -0.2, 0.2979), (0.8, -0.2, 0.2979), (-0.8, -0.4, 0.09659), (-0.6, -0.4, 0.09659), (-0.4, -0.4, 0.2979), (-0.2, -0.4, 0.2979), (0.0, -0.4, 0.2979), (0.2, -0.4, 0.2979), (0.4, -0.4, 0.2979), (0.6, -0.4, 0.2979), (0.8, -0.4, 0.2979), (-0.8, -0.6, 0.09659), (-0.6, -0.6, 0.09659), (-0.4, -0.6, 0.09659), (-0.2, -0.6, 0.09659), (0.0, -0.6, 0.2979), (0.2, -0.6, 0.2979), (0.4, -0.6, 0.09659), (0.6, -0.6, 0.09659), (0.8, -0.6, 0.09659), (-0.8, -0.8, 0.09659), (-0.6, -0.8, 0.09659), (-0.4, -0.8, 0.09659), (-0.2, -0.8, 0.09659), (0.0, -0.8, 0.09659), (0.2, -0.8, 0.09659), (0.4, -0.8, 0.09659), (0.6, -0.8, 0.09659), (0.8, -0.8, 0.09659), (-1.0, -1.0, -0.2034), (1.0, -1.0, 0.09659), (-1.0, -1.0, 0.09659), (1.0, -1.0, -0.2034), (-0.8, -1.0, -0.2034), (-0.6, -1.0, -0.2034), (-0.4, -1.0, -0.2034), (-0.2, -1.0, -0.2034), (0.0, -1.0, -0.2034), (0.2, -1.0, -0.2034), (0.4, -1.0, -0.2034), (0.6, -1.0, -0.2034), (0.8, -1.0, -0.2034), (0.8, -1.0, 0.09659), (0.6, -1.0, 0.09659), (0.4, -1.0, 0.09659), (0.2, -1.0, 0.09659), (0.0, -1.0, 0.09659), (-0.2, -1.0, 0.09659), (-0.4, -1.0, 0.09659), (-0.6, -1.0, 0.09659), (-0.8, -1.0, 0.09659), (1.0, -1.0, -0.2034), (1.0, 1.0, 0.2979), (1.0, 0.8, 0.2979), (1.0, 0.6, 0.2979), (1.0, 0.4, 0.2979), (1.0, 0.2, 0.2979), (1.0, 0.0, 0.2979), (1.0, -0.2, 0.2979), (1.0, -0.4, 0.2979), (1.0, -0.6, 0.09659), (1.0, -0.8, 0.09659), (1.0, 1.0, -0.2034), (1.0, -1.0, 0.09659), (1.0, 0.8, -0.2034), (1.0, 0.6, -0.2034), (1.0, 0.4, -0.2034), (1.0, 0.2, -0.2034), (1.0, 0.0, -0.2034), (1.0, -0.2, -0.2034), (1.0, -0.4, -0.2034), (1.0, -0.6, -0.2034), (1.0, -0.8, -0.2034), (1.0, -1.0, 0.09659), (1.0, -1.0, -0.2034), (-1.0, 1.0, -0.2034), (-1.0, -1.0, 0.09659), (-1.0, 0.8, -0.2034), (-1.0, 0.6, -0.2034), (-1.0, 0.4, -0.2034), (-1.0, 0.2, -0.2034), (-1.0, 0.0, -0.2034), (-1.0, -0.2, -0.2034), (-1.0, -0.4, -0.2034), (-1.0, -0.6, -0.2034), (-1.0, -0.8, -0.2034), (-1.0, -1.0, -0.2034), (-1.0, 1.0, 0.09659), (-1.0, 0.8, 0.09659), (-1.0, 0.6, 0.09659), (-1.0, 0.4, 0.09659), (-1.0, 0.2, 0.09659), (-1.0, 0.0, 0.09659), (-1.0, -0.2, 0.09659), (-1.0, -0.4, 0.09659), (-1.0, -0.6, 0.09659), (-1.0, -0.8, 0.09659), (-1.0, -1.0, -0.2034), (-1.0, -1.0, 0.09659), (-1.0, 1.0, 0.09659), (1.0, 1.0, -0.2034), (-1.0, 1.0, -0.2034), (1.0, 1.0, 0.2979), (0.8, 1.0, 0.2979), (0.6, 1.0, 0.2979), (0.4, 1.0, 0.2979), (0.2, 1.0, 0.2979), (0.0, 1.0, 0.2979), (-0.2, 1.0, 0.2979), (-0.4, 1.0, 0.09659), (-0.6, 1.0, 0.09659), (-0.8, 1.0, 0.09659), (-0.8, 1.0, -0.2034), (-0.6, 1.0, -0.2034), (-0.4, 1.0, -0.2034), (-0.2, 1.0, -0.2034), (0.0, 1.0, -0.2034), (0.2, 1.0, -0.2034), (0.4, 1.0, -0.2034), (0.6, 1.0, -0.2034), (0.8, 1.0, -0.2034), (1.0, 1.0, 0.2979), (1.0, 1.0, -0.2034), (-1.0, 1.0, -0.2034), (-1.0, 1.0, 0.09659)], [], [(311, 244, 6, 289), (299, 289, 6, 7), (314, 312, 4, 5), (287, 245, 3, 264), (245, 243, 2, 3), (275, 265, 0, 1), (313, 315, 17, 43), (43, 17, 18, 42), (42, 18, 19, 41), (41, 19, 20, 40), (40, 20, 21, 39), (39, 21, 22, 38), (38, 22, 23, 37), (37, 23, 24, 36), (36, 24, 25, 35), (335, 313, 43, 277), (277, 43, 42, 278), (278, 42, 41, 279), (279, 41, 40, 280), (280, 40, 39, 281), (281, 39, 38, 282), (282, 38, 37, 283), (283, 37, 36, 284), (284, 36, 35, 285), (242, 244, 26, 16), (16, 26, 27, 15), (15, 27, 28, 14), (14, 28, 29, 13), (13, 29, 30, 12), (12, 30, 31, 11), (11, 31, 32, 10), (10, 32, 33, 9), (9, 33, 34, 8), (337, 312, 34, 301), (301, 34, 33, 302), (302, 33, 32, 303), (303, 32, 31, 304), (304, 31, 30, 305), (305, 30, 29, 306), (306, 29, 28, 307), (307, 28, 27, 308), (308, 27, 26, 309), (273, 232, 241, 274), (232, 231, 240, 241), (231, 230, 239, 240), (230, 229, 238, 239), (229, 228, 237, 238), (228, 227, 236, 237), (227, 226, 235, 236), (226, 225, 234, 235), (225, 224, 233, 234), (272, 223, 232, 273), (223, 222, 231, 232), (222, 221, 230, 231), (221, 220, 229, 230), (220, 219, 228, 229), (219, 218, 227, 228), (218, 217, 226, 227), (217, 216, 225, 226), (216, 215, 224, 225), (271, 214, 223, 272), (214, 213, 222, 223), (213, 212, 221, 222), (212, 211, 220, 221), (211, 210, 219, 220), (210, 209, 218, 219), (209, 208, 217, 218), (208, 207, 216, 217), (207, 206, 215, 216), (270, 205, 214, 271), (205, 204, 213, 214), (204, 203, 212, 213), (203, 202, 211, 212), (202, 201, 210, 211), (201, 200, 209, 210), (200, 199, 208, 209), (199, 198, 207, 208), (198, 197, 206, 207), (269, 196, 205, 270), (196, 195, 204, 205), (195, 194, 203, 204), (194, 193, 202, 203), (193, 192, 201, 202), (192, 191, 200, 201), (191, 190, 199, 200), (190, 189, 198, 199), (189, 188, 197, 198), (268, 187, 196, 269), (187, 186, 195, 196), (186, 185, 194, 195), (185, 184, 193, 194), (184, 183, 192, 193), (183, 182, 191, 192), (182, 181, 190, 191), (181, 180, 189, 190), (180, 179, 188, 189), (267, 178, 187, 268), (178, 177, 186, 187), (177, 176, 185, 186), (176, 175, 184, 185), (175, 174, 183, 184), (174, 173, 182, 183), (173, 172, 181, 182), (172, 171, 180, 181), (171, 170, 179, 180), (266, 169, 178, 267), (169, 168, 177, 178), (168, 167, 176, 177), (167, 166, 175, 176), (166, 165, 174, 175), (165, 164, 173, 174), (164, 163, 172, 173), (163, 162, 171, 172), (162, 161, 170, 171), (334, 316, 169, 266), (316, 317, 168, 169), (317, 318, 167, 168), (318, 319, 166, 167), (319, 320, 165, 166), (320, 321, 164, 165), (321, 322, 163, 164), (322, 323, 162, 163), (323, 324, 161, 162), (297, 151, 160, 298), (151, 150, 159, 160), (150, 149, 158, 159), (149, 148, 157, 158), (148, 147, 156, 157), (147, 146, 155, 156), (146, 145, 154, 155), (145, 144, 153, 154), (144, 143, 152, 153), (296, 142, 151, 297), (142, 141, 150, 151), (141, 140, 149, 150), (140, 139, 148, 149), (139, 138, 147, 148), (138, 137, 146, 147), (137, 136, 145, 146), (136, 135, 144, 145), (135, 134, 143, 144), (295, 133, 142, 296), (133, 132, 141, 142), (132, 131, 140, 141), (131, 130, 139, 140), (130, 129, 138, 139), (129, 128, 137, 138), (128, 127, 136, 137), (127, 126, 135, 136), (126, 125, 134, 135), (294, 124, 133, 295), (124, 123, 132, 133), (123, 122, 131, 132), (122, 121, 130, 131), (121, 120, 129, 130), (120, 119, 128, 129), (119, 118, 127, 128), (118, 117, 126, 127), (117, 116, 125, 126), (293, 115, 124, 294), (115, 114, 123, 124), (114, 113, 122, 123), (113, 112, 121, 122), (112, 111, 120, 121), (111, 110, 119, 120), (110, 109, 118, 119), (109, 108, 117, 118), (108, 107, 116, 117), (292, 106, 115, 293), (106, 105, 114, 115), (105, 104, 113, 114), (104, 103, 112, 113), (103, 102, 111, 112), (102, 101, 110, 111), (101, 100, 109, 110), (100, 99, 108, 109), (99, 98, 107, 108), (291, 97, 106, 292), (97, 96, 105, 106), (96, 95, 104, 105), (95, 94, 103, 104), (94, 93, 102, 103), (93, 92, 101, 102), (92, 91, 100, 101), (91, 90, 99, 100), (90, 89, 98, 99), (290, 88, 97, 291), (88, 87, 96, 97), (87, 86, 95, 96), (86, 85, 94, 95), (85, 84, 93, 94), (84, 83, 92, 93), (83, 82, 91, 92), (82, 81, 90, 91), (81, 80, 89, 90), (336, 325, 88, 290), (325, 326, 87, 88), (326, 327, 86, 87), (327, 328, 85, 86), (328, 329, 84, 85), (329, 330, 83, 84), (330, 331, 82, 83), (331, 332, 81, 82), (332, 333, 80, 81), (288, 300, 71, 52), (52, 71, 72, 51), (51, 72, 73, 50), (50, 73, 74, 49), (49, 74, 75, 48), (48, 75, 76, 47), (47, 76, 77, 46), (46, 77, 78, 45), (45, 78, 79, 44), (310, 246, 62, 299), (246, 247, 63, 62), (247, 248, 64, 63), (248, 249, 65, 64), (249, 250, 66, 65), (250, 251, 67, 66), (251, 252, 68, 67), (252, 253, 69, 68), (253, 254, 70, 69), (264, 276, 53, 70), (70, 53, 54, 69), (69, 54, 55, 68), (68, 55, 56, 67), (67, 56, 57, 66), (66, 57, 58, 65), (65, 58, 59, 64), (64, 59, 60, 63), (63, 60, 61, 62), (286, 255, 53, 276), (255, 256, 54, 53), (256, 257, 55, 54), (257, 258, 56, 55), (258, 259, 57, 56), (259, 260, 58, 57), (260, 261, 59, 58), (261, 262, 60, 59), (262, 263, 61, 60), (234, 233, 263, 262), (235, 234, 262, 261), (236, 235, 261, 260), (237, 236, 260, 259), (238, 237, 259, 258), (239, 238, 258, 257), (240, 239, 257, 256), (241, 240, 256, 255), (274, 241, 255, 286), (153, 152, 254, 253), (154, 153, 253, 252), (155, 154, 252, 251), (156, 155, 251, 250), (157, 156, 250, 249), (158, 157, 249, 248), (159, 158, 248, 247), (160, 159, 247, 246), (298, 160, 246, 310), (7, 6, 244, 242), (35, 25, 243, 245), (285, 35, 245, 287), (309, 26, 244, 311), (152, 285, 287, 254), (25, 274, 286, 243), (243, 286, 276, 2), (3, 2, 276, 264), (315, 334, 266, 17), (17, 266, 267, 18), (18, 267, 268, 19), (19, 268, 269, 20), (20, 269, 270, 21), (21, 270, 271, 22), (22, 271, 272, 23), (23, 272, 273, 24), (24, 273, 274, 25), (143, 284, 285, 152), (134, 283, 284, 143), (125, 282, 283, 134), (116, 281, 282, 125), (107, 280, 281, 116), (98, 279, 280, 107), (89, 278, 279, 98), (80, 277, 278, 89), (333, 335, 277, 80), (44, 79, 265, 275), (254, 287, 264, 70), (233, 309, 311, 263), (16, 298, 310, 242), (242, 310, 299, 7), (5, 4, 300, 288), (314, 336, 290, 8), (8, 290, 291, 9), (9, 291, 292, 10), (10, 292, 293, 11), (11, 293, 294, 12), (12, 294, 295, 13), (13, 295, 296, 14), (14, 296, 297, 15), (15, 297, 298, 16), (224, 308, 309, 233), (215, 307, 308, 224), (206, 306, 307, 215), (197, 305, 306, 206), (188, 304, 305, 197), (179, 303, 304, 188), (170, 302, 303, 179), (161, 301, 302, 170), (324, 337, 301, 161), (62, 61, 289, 299), (263, 311, 289, 61), (71, 300, 337, 324), (5, 288, 336, 314), (44, 275, 335, 333), (0, 265, 334, 315), (45, 44, 333, 332), (46, 45, 332, 331), (47, 46, 331, 330), (48, 47, 330, 329), (49, 48, 329, 328), (50, 49, 328, 327), (51, 50, 327, 326), (52, 51, 326, 325), (288, 52, 325, 336), (72, 71, 324, 323), (73, 72, 323, 322), (74, 73, 322, 321), (75, 74, 321, 320), (76, 75, 320, 319), (77, 76, 319, 318), (78, 77, 318, 317), (79, 78, 317, 316), (265, 79, 316, 334), (300, 4, 312, 337), (275, 1, 313, 335), (1, 0, 315, 313), (8, 34, 312, 314)])
me_cube_001.polygons.foreach_set('use_smooth', [True] * 336)
_uv = me_cube_001.uv_layers.new(name='UVMap')
_uv.uv.foreach_set('vector', [0.875, 0.75, 0.875, 0.75, 0.875, 0.75, 0.875, 0.75, 0.375, 1.0, 0.625, 1.0, 0.625, 1.0, 0.375, 1.0, 0.375, 0.25, 0.625, 0.25, 0.625, 0.25, 0.375, 0.25, 0.375, 0.75, 0.375, 0.75, 0.375, 0.75, 0.375, 0.75, 0.375, 0.75, 0.625, 0.75, 0.625, 0.75, 0.375, 0.75, 0.375, 0.5, 0.625, 0.5, 0.625, 0.5, 0.375, 0.5, 0.375, 0.5, 0.625, 0.5, 0.625, 0.525, 0.375, 0.525, 0.375, 0.525, 0.625, 0.525, 0.625, 0.55, 0.375, 0.55, 0.375, 0.55, 0.625, 0.55, 0.625, 0.575, 0.375, 0.575, 0.375, 0.575, 0.625, 0.575, 0.625, 0.6, 0.375, 0.6, 0.375, 0.6, 0.625, 0.6, 0.625, 0.625, 0.375, 0.625, 0.375, 0.625, 0.625, 0.625, 0.625, 0.65, 0.375, 0.65, 0.375, 0.65, 0.625, 0.65, 0.625, 0.675, 0.375, 0.675, 0.375, 0.675, 0.625, 0.675, 0.625, 0.7, 0.375, 0.7, 0.375, 0.7, 0.625, 0.7, 0.625, 0.725, 0.375, 0.725, 0.375, 0.5, 0.375, 0.5, 0.375, 0.525, 0.375, 0.525, 0.375, 0.525, 0.375, 0.525, 0.375, 0.55, 0.375, 0.55, 0.375, 0.55, 0.375, 0.55, 0.375, 0.575, 0.375, 0.575, 0.375, 0.575, 0.375, 0.575, 0.375, 0.6, 0.375, 0.6, 0.375, 0.6, 0.375, 0.6, 0.375, 0.625, 0.375, 0.625, 0.375, 0.625, 0.375, 0.625, 0.375, 0.65, 0.375, 0.65, 0.375, 0.65, 0.375, 0.65, 0.375, 0.675, 0.375, 0.675, 0.375, 0.675, 0.375, 0.675, 0.375, 0.7, 0.375, 0.7, 0.375, 0.7, 0.375, 0.7, 0.375, 0.725, 0.375, 0.725, 0.375, 0.0, 0.625, 0.0, 0.625, 0.025, 0.375, 0.025, 0.375, 0.025, 0.625, 0.025, 0.625, 0.05, 0.375, 0.05, 0.375, 0.05, 0.625, 0.05, 0.625, 0.075, 0.375, 0.075, 0.375, 0.075, 0.625, 0.075, 0.625, 0.1, 0.375, 0.1, 0.375, 0.1, 0.625, 0.1, 0.625, 0.125, 0.375, 0.125, 0.375, 0.125, 0.625, 0.125, 0.625, 0.15, 0.375, 0.15, 0.375, 0.15, 0.625, 0.15, 0.625, 0.175, 0.375, 0.175, 0.375, 0.175, 0.625, 0.175, 0.625, 0.2, 0.375, 0.2, 0.375, 0.2, 0.625, 0.2, 0.625, 0.225, 0.375, 0.225, 0.625, 0.25, 0.625, 0.25, 0.625, 0.225, 0.625, 0.225, 0.875, 0.525, 0.875, 0.525, 0.875, 0.55, 0.875, 0.55, 0.875, 0.55, 0.875, 0.55, 0.875, 0.575, 0.875, 0.575, 0.875, 0.575, 0.875, 0.575, 0.875, 0.6, 0.875, 0.6, 0.875, 0.6, 0.875, 0.6, 0.875, 0.625, 0.875, 0.625, 0.875, 0.625, 0.875, 0.625, 0.875, 0.65, 0.875, 0.65, 0.875, 0.65, 0.875, 0.65, 0.875, 0.675, 0.875, 0.675, 0.875, 0.675, 0.875, 0.675, 0.875, 0.7, 0.875, 0.7, 0.875, 0.7, 0.875, 0.7, 0.875, 0.725, 0.875, 0.725, 0.625, 0.7, 0.65, 0.7, 0.65, 0.725, 0.625, 0.725, 0.65, 0.7, 0.675, 0.7, 0.675, 0.725, 0.65, 0.725, 0.675, 0.7, 0.7, 0.7, 0.7, 0.725, 0.675, 0.725, 0.7, 0.7, 0.725, 0.7, 0.725, 0.725, 0.7, 0.725, 0.725, 0.7, 0.75, 0.7, 0.75, 0.725, 0.725, 0.725, 0.75, 0.7, 0.775, 0.7, 0.775, 0.725, 0.75, 0.725, 0.775, 0.7, 0.8, 0.7, 0.8, 0.725, 0.775, 0.725, 0.8, 0.7, 0.825, 0.7, 0.825, 0.725, 0.8, 0.725, 0.825, 0.7, 0.85, 0.7, 0.85, 0.725, 0.825, 0.725, 0.625, 0.675, 0.65, 0.675, 0.65, 0.7, 0.625, 0.7, 0.65, 0.675, 0.675, 0.675, 0.675, 0.7, 0.65, 0.7, 0.675, 0.675, 0.7, 0.675, 0.7, 0.7, 0.675, 0.7, 0.7, 0.675, 0.725, 0.675, 0.725, 0.7, 0.7, 0.7, 0.725, 0.675, 0.75, 0.675, 0.75, 0.7, 0.725, 0.7, 0.75, 0.675, 0.775, 0.675, 0.775, 0.7, 0.75, 0.7, 0.775, 0.675, 0.8, 0.675, 0.8, 0.7, 0.775, 0.7, 0.8, 0.675, 0.825, 0.675, 0.825, 0.7, 0.8, 0.7, 0.825, 0.675, 0.85, 0.675, 0.85, 0.7, 0.825, 0.7, 0.625, 0.65, 0.65, 0.65, 0.65, 0.675, 0.625, 0.675, 0.65, 0.65, 0.675, 0.65, 0.675, 0.675, 0.65, 0.675, 0.675, 0.65, 0.7, 0.65, 0.7, 0.675, 0.675, 0.675, 0.7, 0.65, 0.725, 0.65, 0.725, 0.675, 0.7, 0.675, 0.725, 0.65, 0.75, 0.65, 0.75, 0.675, 0.725, 0.675, 0.75, 0.65, 0.775, 0.65, 0.775, 0.675, 0.75, 0.675, 0.775, 0.65, 0.8, 0.65, 0.8, 0.675, 0.775, 0.675, 0.8, 0.65, 0.825, 0.65, 0.825, 0.675, 0.8, 0.675, 0.825, 0.65, 0.85, 0.65, 0.85, 0.675, 0.825, 0.675, 0.625, 0.625, 0.65, 0.625, 0.65, 0.65, 0.625, 0.65, 0.65, 0.625, 0.675, 0.625, 0.675, 0.65, 0.65, 0.65, 0.675, 0.625, 0.7, 0.625, 0.7, 0.65, 0.675, 0.65, 0.7, 0.625, 0.725, 0.625, 0.725, 0.65, 0.7, 0.65, 0.725, 0.625, 0.75, 0.625, 0.75, 0.65, 0.725, 0.65, 0.75, 0.625, 0.775, 0.625, 0.775, 0.65, 0.75, 0.65, 0.775, 0.625, 0.8, 0.625, 0.8, 0.65, 0.775, 0.65, 0.8, 0.625, 0.825, 0.625, 0.825, 0.65, 0.8, 0.65, 0.825, 0.625, 0.85, 0.625, 0.85, 0.65, 0.825, 0.65, 0.625, 0.6, 0.65, 0.6, 0.65, 0.625, 0.625, 0.625, 0.65, 0.6, 0.675, 0.6, 0.675, 0.625, 0.65, 0.625, 0.675, 0.6, 0.7, 0.6, 0.7, 0.625, 0.675, 0.625, 0.7, 0.6, 0.725, 0.6, 0.725, 0.625, 0.7, 0.625, 0.725, 0.6, 0.75, 0.6, 0.75, 0.625, 0.725, 0.625, 0.75, 0.6, 0.775, 0.6, 0.775, 0.625, 0.75, 0.625, 0.775, 0.6, 0.8, 0.6, 0.8, 0.625, 0.775, 0.625, 0.8, 0.6, 0.825, 0.6, 0.825, 0.625, 0.8, 0.625, 0.825, 0.6, 0.85, 0.6, 0.85, 0.625, 0.825, 0.625, 0.625, 0.575, 0.65, 0.575, 0.65, 0.6, 0.625, 0.6, 0.65, 0.575, 0.675, 0.575, 0.675, 0.6, 0.65, 0.6, 0.675, 0.575, 0.7, 0.575, 0.7, 0.6, 0.675, 0.6, 0.7, 0.575, 0.725, 0.575, 0.725, 0.6, 0.7, 0.6, 0.725, 0.575, 0.75, 0.575, 0.75, 0.6, 0.725, 0.6, 0.75, 0.575, 0.775, 0.575, 0.775, 0.6, 0.75, 0.6, 0.775, 0.575, 0.8, 0.575, 0.8, 0.6, 0.775, 0.6, 0.8, 0.575, 0.825, 0.575, 0.825, 0.6, 0.8, 0.6, 0.825, 0.575, 0.85, 0.575, 0.85, 0.6, 0.825, 0.6, 0.625, 0.55, 0.65, 0.55, 0.65, 0.575, 0.625, 0.575, 0.65, 0.55, 0.675, 0.55, 0.675, 0.575, 0.65, 0.575, 0.675, 0.55, 0.7, 0.55, 0.7, 0.575, 0.675, 0.575, 0.7, 0.55, 0.725, 0.55, 0.725, 0.575, 0.7, 0.575, 0.725, 0.55, 0.75, 0.55, 0.75, 0.575, 0.725, 0.575, 0.75, 0.55, 0.775, 0.55, 0.775, 0.575, 0.75, 0.575, 0.775, 0.55, 0.8, 0.55, 0.8, 0.575, 0.775, 0.575, 0.8, 0.55, 0.825, 0.55, 0.825, 0.575, 0.8, 0.575, 0.825, 0.55, 0.85, 0.55, 0.85, 0.575, 0.825, 0.575, 0.625, 0.525, 0.65, 0.525, 0.65, 0.55, 0.625, 0.55, 0.65, 0.525, 0.675, 0.525, 0.675, 0.55, 0.65, 0.55, 0.675, 0.525, 0.7, 0.525, 0.7, 0.55, 0.675, 0.55, 0.7, 0.525, 0.725, 0.525, 0.725, 0.55, 0.7, 0.55, 0.725, 0.525, 0.75, 0.525, 0.75, 0.55, 0.725, 0.55, 0.75, 0.525, 0.775, 0.525, 0.775, 0.55, 0.75, 0.55, 0.775, 0.525, 0.8, 0.525, 0.8, 0.55, 0.775, 0.55, 0.8, 0.525, 0.825, 0.525, 0.825, 0.55, 0.8, 0.55, 0.825, 0.525, 0.85, 0.525, 0.85, 0.55, 0.825, 0.55, 0.625, 0.5, 0.65, 0.5, 0.65, 0.525, 0.625, 0.525, 0.65, 0.5, 0.675, 0.5, 0.675, 0.525, 0.65, 0.525, 0.675, 0.5, 0.7, 0.5, 0.7, 0.525, 0.675, 0.525, 0.7, 0.5, 0.725, 0.5, 0.725, 0.525, 0.7, 0.525, 0.725, 0.5, 0.75, 0.5, 0.75, 0.525, 0.725, 0.525, 0.75, 0.5, 0.775, 0.5, 0.775, 0.525, 0.75, 0.525, 0.775, 0.5, 0.8, 0.5, 0.8, 0.525, 0.775, 0.525, 0.8, 0.5, 0.825, 0.5, 0.825, 0.525, 0.8, 0.525, 0.825, 0.5, 0.85, 0.5, 0.85, 0.525, 0.825, 0.525, 0.125, 0.7, 0.15, 0.7, 0.15, 0.725, 0.125, 0.725, 0.15, 0.7, 0.175, 0.7, 0.175, 0.725, 0.15, 0.725, 0.175, 0.7, 0.2, 0.7, 0.2, 0.725, 0.175, 0.725, 0.2, 0.7, 0.225, 0.7, 0.225, 0.725, 0.2, 0.725, 0.225, 0.7, 0.25, 0.7, 0.25, 0.725, 0.225, 0.725, 0.25, 0.7, 0.275, 0.7, 0.275, 0.725, 0.25, 0.725, 0.275, 0.7, 0.3, 0.7, 0.3, 0.725, 0.275, 0.725, 0.3, 0.7, 0.325, 0.7, 0.325, 0.725, 0.3, 0.725, 0.325, 0.7, 0.35, 0.7, 0.35, 0.725, 0.325, 0.725, 0.125, 0.675, 0.15, 0.675, 0.15, 0.7, 0.125, 0.7, 0.15, 0.675, 0.175, 0.675, 0.175, 0.7, 0.15, 0.7, 0.175, 0.675, 0.2, 0.675, 0.2, 0.7, 0.175, 0.7, 0.2, 0.675, 0.225, 0.675, 0.225, 0.7, 0.2, 0.7, 0.225, 0.675, 0.25, 0.675, 0.25, 0.7, 0.225, 0.7, 0.25, 0.675, 0.275, 0.675, 0.275, 0.7, 0.25, 0.7, 0.275, 0.675, 0.3, 0.675, 0.3, 0.7, 0.275, 0.7, 0.3, 0.675, 0.325, 0.675, 0.325, 0.7, 0.3, 0.7, 0.325, 0.675, 0.35, 0.675, 0.35, 0.7, 0.325, 0.7, 0.125, 0.65, 0.15, 0.65, 0.15, 0.675, 0.125, 0.675, 0.15, 0.65, 0.175, 0.65, 0.175, 0.675, 0.15, 0.675, 0.175, 0.65, 0.2, 0.65, 0.2, 0.675, 0.175, 0.675, 0.2, 0.65, 0.225, 0.65, 0.225, 0.675, 0.2, 0.675, 0.225, 0.65, 0.25, 0.65, 0.25, 0.675, 0.225, 0.675, 0.25, 0.65, 0.275, 0.65, 0.275, 0.675, 0.25, 0.675, 0.275, 0.65, 0.3, 0.65, 0.3, 0.675, 0.275, 0.675, 0.3, 0.65, 0.325, 0.65, 0.325, 0.675, 0.3, 0.675, 0.325, 0.65, 0.35, 0.65, 0.35, 0.675, 0.325, 0.675, 0.125, 0.625, 0.15, 0.625, 0.15, 0.65, 0.125, 0.65, 0.15, 0.625, 0.175, 0.625, 0.175, 0.65, 0.15, 0.65, 0.175, 0.625, 0.2, 0.625, 0.2, 0.65, 0.175, 0.65, 0.2, 0.625, 0.225, 0.625, 0.225, 0.65, 0.2, 0.65, 0.225, 0.625, 0.25, 0.625, 0.25, 0.65, 0.225, 0.65, 0.25, 0.625, 0.275, 0.625, 0.275, 0.65, 0.25, 0.65, 0.275, 0.625, 0.3, 0.625, 0.3, 0.65, 0.275, 0.65, 0.3, 0.625, 0.325, 0.625, 0.325, 0.65, 0.3, 0.65, 0.325, 0.625, 0.35, 0.625, 0.35, 0.65, 0.325, 0.65, 0.125, 0.6, 0.15, 0.6, 0.15, 0.625, 0.125, 0.625, 0.15, 0.6, 0.175, 0.6, 0.175, 0.625, 0.15, 0.625, 0.175, 0.6, 0.2, 0.6, 0.2, 0.625, 0.175, 0.625, 0.2, 0.6, 0.225, 0.6, 0.225, 0.625, 0.2, 0.625, 0.225, 0.6, 0.25, 0.6, 0.25, 0.625, 0.225, 0.625, 0.25, 0.6, 0.275, 0.6, 0.275, 0.625, 0.25, 0.625, 0.275, 0.6, 0.3, 0.6, 0.3, 0.625, 0.275, 0.625, 0.3, 0.6, 0.325, 0.6, 0.325, 0.625, 0.3, 0.625, 0.325, 0.6, 0.35, 0.6, 0.35, 0.625, 0.325, 0.625, 0.125, 0.575, 0.15, 0.575, 0.15, 0.6, 0.125, 0.6, 0.15, 0.575, 0.175, 0.575, 0.175, 0.6, 0.15, 0.6, 0.175, 0.575, 0.2, 0.575, 0.2, 0.6, 0.175, 0.6, 0.2, 0.575, 0.225, 0.575, 0.225, 0.6, 0.2, 0.6, 0.225, 0.575, 0.25, 0.575, 0.25, 0.6, 0.225, 0.6, 0.25, 0.575, 0.275, 0.575, 0.275, 0.6, 0.25, 0.6, 0.275, 0.575, 0.3, 0.575, 0.3, 0.6, 0.275, 0.6, 0.3, 0.575, 0.325, 0.575, 0.325, 0.6, 0.3, 0.6, 0.325, 0.575, 0.35, 0.575, 0.35, 0.6, 0.325, 0.6, 0.125, 0.55, 0.15, 0.55, 0.15, 0.575, 0.125, 0.575, 0.15, 0.55, 0.175, 0.55, 0.175, 0.575, 0.15, 0.575, 0.175, 0.55, 0.2, 0.55, 0.2, 0.575, 0.175, 0.575, 0.2, 0.55, 0.225, 0.55, 0.225, 0.575, 0.2, 0.575, 0.225, 0.55, 0.25, 0.55, 0.25, 0.575, 0.225, 0.575, 0.25, 0.55, 0.275, 0.55, 0.275, 0.575, 0.25, 0.575, 0.275, 0.55, 0.3, 0.55, 0.3, 0.575, 0.275, 0.575, 0.3, 0.55, 0.325, 0.55, 0.325, 0.575, 0.3, 0.575, 0.325, 0.55, 0.35, 0.55, 0.35, 0.575, 0.325, 0.575, 0.125, 0.525, 0.15, 0.525, 0.15, 0.55, 0.125, 0.55, 0.15, 0.525, 0.175, 0.525, 0.175, 0.55, 0.15, 0.55, 0.175, 0.525, 0.2, 0.525, 0.2, 0.55, 0.175, 0.55, 0.2, 0.525, 0.225, 0.525, 0.225, 0.55, 0.2, 0.55, 0.225, 0.525, 0.25, 0.525, 0.25, 0.55, 0.225, 0.55, 0.25, 0.525, 0.275, 0.525, 0.275, 0.55, 0.25, 0.55, 0.275, 0.525, 0.3, 0.525, 0.3, 0.55, 0.275, 0.55, 0.3, 0.525, 0.325, 0.525, 0.325, 0.55, 0.3, 0.55, 0.325, 0.525, 0.35, 0.525, 0.35, 0.55, 0.325, 0.55, 0.125, 0.5, 0.15, 0.5, 0.15, 0.525, 0.125, 0.525, 0.15, 0.5, 0.175, 0.5, 0.175, 0.525, 0.15, 0.525, 0.175, 0.5, 0.2, 0.5, 0.2, 0.525, 0.175, 0.525, 0.2, 0.5, 0.225, 0.5, 0.225, 0.525, 0.2, 0.525, 0.225, 0.5, 0.25, 0.5, 0.25, 0.525, 0.225, 0.525, 0.25, 0.5, 0.275, 0.5, 0.275, 0.525, 0.25, 0.525, 0.275, 0.5, 0.3, 0.5, 0.3, 0.525, 0.275, 0.525, 0.3, 0.5, 0.325, 0.5, 0.325, 0.525, 0.3, 0.525, 0.325, 0.5, 0.35, 0.5, 0.35, 0.525, 0.325, 0.525, 0.375, 0.25, 0.625, 0.25, 0.625, 0.275, 0.375, 0.275, 0.375, 0.275, 0.625, 0.275, 0.625, 0.3, 0.375, 0.3, 0.375, 0.3, 0.625, 0.3, 0.625, 0.325, 0.375, 0.325, 0.375, 0.325, 0.625, 0.325, 0.625, 0.35, 0.375, 0.35, 0.375, 0.35, 0.625, 0.35, 0.625, 0.375, 0.375, 0.375, 0.375, 0.375, 0.625, 0.375, 0.625, 0.4, 0.375, 0.4, 0.375, 0.4, 0.625, 0.4, 0.625, 0.425, 0.375, 0.425, 0.375, 0.425, 0.625, 0.425, 0.625, 0.45, 0.375, 0.45, 0.375, 0.45, 0.625, 0.45, 0.625, 0.475, 0.375, 0.475, 0.125, 0.75, 0.15, 0.75, 0.15, 0.75, 0.125, 0.75, 0.15, 0.75, 0.175, 0.75, 0.175, 0.75, 0.15, 0.75, 0.175, 0.75, 0.2, 0.75, 0.2, 0.75, 0.175, 0.75, 0.2, 0.75, 0.225, 0.75, 0.225, 0.75, 0.2, 0.75, 0.225, 0.75, 0.25, 0.75, 0.25, 0.75, 0.225, 0.75, 0.25, 0.75, 0.275, 0.75, 0.275, 0.75, 0.25, 0.75, 0.275, 0.75, 0.3, 0.75, 0.3, 0.75, 0.275, 0.75, 0.3, 0.75, 0.325, 0.75, 0.325, 0.75, 0.3, 0.75, 0.325, 0.75, 0.35, 0.75, 0.35, 0.75, 0.325, 0.75, 0.375, 0.75, 0.625, 0.75, 0.625, 0.775, 0.375, 0.775, 0.375, 0.775, 0.625, 0.775, 0.625, 0.8, 0.375, 0.8, 0.375, 0.8, 0.625, 0.8, 0.625, 0.825, 0.375, 0.825, 0.375, 0.825, 0.625, 0.825, 0.625, 0.85, 0.375, 0.85, 0.375, 0.85, 0.625, 0.85, 0.625, 0.875, 0.375, 0.875, 0.375, 0.875, 0.625, 0.875, 0.625, 0.9, 0.375, 0.9, 0.375, 0.9, 0.625, 0.9, 0.625, 0.925, 0.375, 0.925, 0.375, 0.925, 0.625, 0.925, 0.625, 0.95, 0.375, 0.95, 0.375, 0.95, 0.625, 0.95, 0.625, 0.975, 0.375, 0.975, 0.625, 0.75, 0.65, 0.75, 0.65, 0.75, 0.625, 0.75, 0.65, 0.75, 0.675, 0.75, 0.675, 0.75, 0.65, 0.75, 0.675, 0.75, 0.7, 0.75, 0.7, 0.75, 0.675, 0.75, 0.7, 0.75, 0.725, 0.75, 0.725, 0.75, 0.7, 0.75, 0.725, 0.75, 0.75, 0.75, 0.75, 0.75, 0.725, 0.75, 0.75, 0.75, 0.775, 0.75, 0.775, 0.75, 0.75, 0.75, 0.775, 0.75, 0.8, 0.75, 0.8, 0.75, 0.775, 0.75, 0.8, 0.75, 0.825, 0.75, 0.825, 0.75, 0.8, 0.75, 0.825, 0.75, 0.85, 0.75, 0.85, 0.75, 0.825, 0.75, 0.825, 0.725, 0.85, 0.725, 0.85, 0.75, 0.825, 0.75, 0.8, 0.725, 0.825, 0.725, 0.825, 0.75, 0.8, 0.75, 0.775, 0.725, 0.8, 0.725, 0.8, 0.75, 0.775, 0.75, 0.75, 0.725, 0.775, 0.725, 0.775, 0.75, 0.75, 0.75, 0.725, 0.725, 0.75, 0.725, 0.75, 0.75, 0.725, 0.75, 0.7, 0.725, 0.725, 0.725, 0.725, 0.75, 0.7, 0.75, 0.675, 0.725, 0.7, 0.725, 0.7, 0.75, 0.675, 0.75, 0.65, 0.725, 0.675, 0.725, 0.675, 0.75, 0.65, 0.75, 0.625, 0.725, 0.65, 0.725, 0.65, 0.75, 0.625, 0.75, 0.325, 0.725, 0.35, 0.725, 0.35, 0.75, 0.325, 0.75, 0.3, 0.725, 0.325, 0.725, 0.325, 0.75, 0.3, 0.75, 0.275, 0.725, 0.3, 0.725, 0.3, 0.75, 0.275, 0.75, 0.25, 0.725, 0.275, 0.725, 0.275, 0.75, 0.25, 0.75, 0.225, 0.725, 0.25, 0.725, 0.25, 0.75, 0.225, 0.75, 0.2, 0.725, 0.225, 0.725, 0.225, 0.75, 0.2, 0.75, 0.175, 0.725, 0.2, 0.725, 0.2, 0.75, 0.175, 0.75, 0.15, 0.725, 0.175, 0.725, 0.175, 0.75, 0.15, 0.75, 0.125, 0.725, 0.15, 0.725, 0.15, 0.75, 0.125, 0.75, 0.375, 0.0, 0.625, 0.0, 0.625, 0.0, 0.375, 0.0, 0.375, 0.725, 0.625, 0.725, 0.625, 0.75, 0.375, 0.75, 0.375, 0.725, 0.375, 0.725, 0.375, 0.75, 0.375, 0.75, 0.875, 0.725, 0.875, 0.725, 0.875, 0.75, 0.875, 0.75, 0.35, 0.725, 0.375, 0.725, 0.375, 0.75, 0.35, 0.75, 0.625, 0.725, 0.625, 0.725, 0.625, 0.75, 0.625, 0.75, 0.625, 0.75, 0.625, 0.75, 0.625, 0.75, 0.625, 0.75, 0.375, 0.75, 0.625, 0.75, 0.625, 0.75, 0.375, 0.75, 0.625, 0.5, 0.625, 0.5, 0.625, 0.525, 0.625, 0.525, 0.625, 0.525, 0.625, 0.525, 0.625, 0.55, 0.625, 0.55, 0.625, 0.55, 0.625, 0.55, 0.625, 0.575, 0.625, 0.575, 0.625, 0.575, 0.625, 0.575, 0.625, 0.6, 0.625, 0.6, 0.625, 0.6, 0.625, 0.6, 0.625, 0.625, 0.625, 0.625, 0.625, 0.625, 0.625, 0.625, 0.625, 0.65, 0.625, 0.65, 0.625, 0.65, 0.625, 0.65, 0.625, 0.675, 0.625, 0.675, 0.625, 0.675, 0.625, 0.675, 0.625, 0.7, 0.625, 0.7, 0.625, 0.7, 0.625, 0.7, 0.625, 0.725, 0.625, 0.725, 0.35, 0.7, 0.375, 0.7, 0.375, 0.725, 0.35, 0.725, 0.35, 0.675, 0.375, 0.675, 0.375, 0.7, 0.35, 0.7, 0.35, 0.65, 0.375, 0.65, 0.375, 0.675, 0.35, 0.675, 0.35, 0.625, 0.375, 0.625, 0.375, 0.65, 0.35, 0.65, 0.35, 0.6, 0.375, 0.6, 0.375, 0.625, 0.35, 0.625, 0.35, 0.575, 0.375, 0.575, 0.375, 0.6, 0.35, 0.6, 0.35, 0.55, 0.375, 0.55, 0.375, 0.575, 0.35, 0.575, 0.35, 0.525, 0.375, 0.525, 0.375, 0.55, 0.35, 0.55, 0.35, 0.5, 0.375, 0.5, 0.375, 0.525, 0.35, 0.525, 0.375, 0.475, 0.625, 0.475, 0.625, 0.5, 0.375, 0.5, 0.35, 0.75, 0.375, 0.75, 0.375, 0.75, 0.35, 0.75, 0.85, 0.725, 0.875, 0.725, 0.875, 0.75, 0.85, 0.75, 0.125, 0.725, 0.125, 0.725, 0.125, 0.75, 0.125, 0.75, 0.125, 0.75, 0.125, 0.75, 0.125, 0.75, 0.125, 0.75, 0.375, 0.25, 0.625, 0.25, 0.625, 0.25, 0.375, 0.25, 0.125, 0.5, 0.125, 0.5, 0.125, 0.525, 0.125, 0.525, 0.125, 0.525, 0.125, 0.525, 0.125, 0.55, 0.125, 0.55, 0.125, 0.55, 0.125, 0.55, 0.125, 0.575, 0.125, 0.575, 0.125, 0.575, 0.125, 0.575, 0.125, 0.6, 0.125, 0.6, 0.125, 0.6, 0.125, 0.6, 0.125, 0.625, 0.125, 0.625, 0.125, 0.625, 0.125, 0.625, 0.125, 0.65, 0.125, 0.65, 0.125, 0.65, 0.125, 0.65, 0.125, 0.675, 0.125, 0.675, 0.125, 0.675, 0.125, 0.675, 0.125, 0.7, 0.125, 0.7, 0.125, 0.7, 0.125, 0.7, 0.125, 0.725, 0.125, 0.725, 0.85, 0.7, 0.875, 0.7, 0.875, 0.725, 0.85, 0.725, 0.85, 0.675, 0.875, 0.675, 0.875, 0.7, 0.85, 0.7, 0.85, 0.65, 0.875, 0.65, 0.875, 0.675, 0.85, 0.675, 0.85, 0.625, 0.875, 0.625, 0.875, 0.65, 0.85, 0.65, 0.85, 0.6, 0.875, 0.6, 0.875, 0.625, 0.85, 0.625, 0.85, 0.575, 0.875, 0.575, 0.875, 0.6, 0.85, 0.6, 0.85, 0.55, 0.875, 0.55, 0.875, 0.575, 0.85, 0.575, 0.85, 0.525, 0.875, 0.525, 0.875, 0.55, 0.85, 0.55, 0.85, 0.5, 0.875, 0.5, 0.875, 0.525, 0.85, 0.525, 0.375, 0.975, 0.625, 0.975, 0.625, 1.0, 0.375, 1.0, 0.85, 0.75, 0.875, 0.75, 0.875, 0.75, 0.85, 0.75, 0.85, 0.5, 0.875, 0.5, 0.875, 0.5, 0.85, 0.5, 0.125, 0.5, 0.125, 0.5, 0.125, 0.5, 0.125, 0.5, 0.35, 0.5, 0.375, 0.5, 0.375, 0.5, 0.35, 0.5, 0.625, 0.5, 0.625, 0.5, 0.625, 0.5, 0.625, 0.5, 0.325, 0.5, 0.35, 0.5, 0.35, 0.5, 0.325, 0.5, 0.3, 0.5, 0.325, 0.5, 0.325, 0.5, 0.3, 0.5, 0.275, 0.5, 0.3, 0.5, 0.3, 0.5, 0.275, 0.5, 0.25, 0.5, 0.275, 0.5, 0.275, 0.5, 0.25, 0.5, 0.225, 0.5, 0.25, 0.5, 0.25, 0.5, 0.225, 0.5, 0.2, 0.5, 0.225, 0.5, 0.225, 0.5, 0.2, 0.5, 0.175, 0.5, 0.2, 0.5, 0.2, 0.5, 0.175, 0.5, 0.15, 0.5, 0.175, 0.5, 0.175, 0.5, 0.15, 0.5, 0.125, 0.5, 0.15, 0.5, 0.15, 0.5, 0.125, 0.5, 0.825, 0.5, 0.85, 0.5, 0.85, 0.5, 0.825, 0.5, 0.8, 0.5, 0.825, 0.5, 0.825, 0.5, 0.8, 0.5, 0.775, 0.5, 0.8, 0.5, 0.8, 0.5, 0.775, 0.5, 0.75, 0.5, 0.775, 0.5, 0.775, 0.5, 0.75, 0.5, 0.725, 0.5, 0.75, 0.5, 0.75, 0.5, 0.725, 0.5, 0.7, 0.5, 0.725, 0.5, 0.725, 0.5, 0.7, 0.5, 0.675, 0.5, 0.7, 0.5, 0.7, 0.5, 0.675, 0.5, 0.65, 0.5, 0.675, 0.5, 0.675, 0.5, 0.65, 0.5, 0.625, 0.5, 0.65, 0.5, 0.65, 0.5, 0.625, 0.5, 0.625, 0.25, 0.625, 0.25, 0.625, 0.25, 0.625, 0.25, 0.375, 0.5, 0.375, 0.5, 0.375, 0.5, 0.375, 0.5, 0.375, 0.5, 0.625, 0.5, 0.625, 0.5, 0.375, 0.5, 0.375, 0.225, 0.625, 0.225, 0.625, 0.25, 0.375, 0.25])
me_cube_001.materials.append(mat_material)
me_cube_001.use_remesh_preserve_volume = False
me_cube_001.use_remesh_preserve_attributes = False
me_cube_001.use_mirror_vertex_groups = False
me_cube_001.update()
me_cube_002 = bpy.data.meshes.new('Cube.002')
me_cube_002.from_pydata([(-0.03547, -0.1522, -0.01186), (-0.03547, -0.1522, 0.01186), (-0.03547, 0.1522, -0.01186), (-0.03547, 0.1522, 0.01186), (0.03547, -0.1522, -0.01186), (0.03547, -0.1522, 0.01186), (0.03547, 0.1522, -0.01186), (0.03547, 0.1522, 0.01186)], [], [(0, 1, 3, 2), (2, 3, 7, 6), (6, 7, 5, 4), (4, 5, 1, 0), (2, 6, 4, 0), (7, 3, 1, 5)])
_uv = me_cube_002.uv_layers.new(name='UVMap')
_uv.uv.foreach_set('vector', [0.375, 0.0, 0.625, 0.0, 0.625, 0.25, 0.375, 0.25, 0.375, 0.25, 0.625, 0.25, 0.625, 0.5, 0.375, 0.5, 0.375, 0.5, 0.625, 0.5, 0.625, 0.75, 0.375, 0.75, 0.375, 0.75, 0.625, 0.75, 0.625, 1.0, 0.375, 1.0, 0.125, 0.5, 0.375, 0.5, 0.375, 0.75, 0.125, 0.75, 0.625, 0.5, 0.875, 0.5, 0.875, 0.75, 0.625, 0.75])
me_cube_002.use_remesh_fix_poles = True
me_cube_002.use_remesh_preserve_attributes = False
me_cube_002.update()
me_cylinder = bpy.data.meshes.new('Cylinder')
me_cylinder.from_pydata([(0.0, 1.0, -1.0), (0.0, 1.0, 1.0), (0.7071, 0.7071, -1.0), (0.7071, 0.7071, 1.0), (1.0, -4.371e-08, -1.0), (1.0, -4.371e-08, 1.0), (0.7071, -0.7071, -1.0), (0.7071, -0.7071, 1.0), (-8.742e-08, -1.0, -1.0), (-8.742e-08, -1.0, 1.0), (-0.7071, -0.7071, -1.0), (-0.7071, -0.7071, 1.0), (-1.0, 1.192e-08, -1.0), (-1.0, 1.192e-08, 1.0), (-0.7071, 0.7071, -1.0), (-0.7071, 0.7071, 1.0)], [], [(0, 1, 3, 2), (2, 3, 5, 4), (4, 5, 7, 6), (6, 7, 9, 8), (8, 9, 11, 10), (10, 11, 13, 12), (3, 1, 15, 13, 11, 9, 7, 5), (12, 13, 15, 14), (14, 15, 1, 0), (0, 2, 4, 6, 8, 10, 12, 14)])
_uv = me_cylinder.uv_layers.new(name='UVMap')
_uv.uv.foreach_set('vector', [1.0, 0.5, 1.0, 1.0, 0.875, 1.0, 0.875, 0.5, 0.875, 0.5, 0.875, 1.0, 0.75, 1.0, 0.75, 0.5, 0.75, 0.5, 0.75, 1.0, 0.625, 1.0, 0.625, 0.5, 0.625, 0.5, 0.625, 1.0, 0.5, 1.0, 0.5, 0.5, 0.5, 0.5, 0.5, 1.0, 0.375, 1.0, 0.375, 0.5, 0.375, 0.5, 0.375, 1.0, 0.25, 1.0, 0.25, 0.5, 0.4197, 0.4197, 0.25, 0.49, 0.08029, 0.4197, 0.01, 0.25, 0.08029, 0.08029, 0.25, 0.01, 0.4197, 0.08029, 0.49, 0.25, 0.25, 0.5, 0.25, 1.0, 0.125, 1.0, 0.125, 0.5, 0.125, 0.5, 0.125, 1.0, 0.0, 1.0, 0.0, 0.5, 0.75, 0.49, 0.9197, 0.4197, 0.99, 0.25, 0.9197, 0.08029, 0.75, 0.01, 0.5803, 0.08029, 0.51, 0.25, 0.5803, 0.4197])
me_cylinder.use_remesh_fix_poles = True
me_cylinder.use_remesh_preserve_attributes = False
me_cylinder.update()
me_cylinder_001 = bpy.data.meshes.new('Cylinder.001')
me_cylinder_001.from_pydata([(0.0, 1.0, -1.0), (0.0, 1.0, 1.0), (0.7071, 0.7071, -1.0), (0.7071, 0.7071, 1.0), (1.0, -4.371e-08, -1.0), (1.0, -4.371e-08, 1.0), (0.7071, -0.7071, -1.0), (0.7071, -0.7071, 1.0), (-8.742e-08, -1.0, -1.0), (-8.742e-08, -1.0, 1.0), (-0.7071, -0.7071, -1.0), (-0.7071, -0.7071, 1.0), (-1.0, 1.192e-08, -1.0), (-1.0, 1.192e-08, 1.0), (-0.7071, 0.7071, -1.0), (-0.7071, 0.7071, 1.0)], [], [(0, 1, 3, 2), (2, 3, 5, 4), (4, 5, 7, 6), (6, 7, 9, 8), (8, 9, 11, 10), (10, 11, 13, 12), (3, 1, 15, 13, 11, 9, 7, 5), (12, 13, 15, 14), (14, 15, 1, 0), (0, 2, 4, 6, 8, 10, 12, 14)])
_uv = me_cylinder_001.uv_layers.new(name='UVMap')
_uv.uv.foreach_set('vector', [1.0, 0.5, 1.0, 1.0, 0.875, 1.0, 0.875, 0.5, 0.875, 0.5, 0.875, 1.0, 0.75, 1.0, 0.75, 0.5, 0.75, 0.5, 0.75, 1.0, 0.625, 1.0, 0.625, 0.5, 0.625, 0.5, 0.625, 1.0, 0.5, 1.0, 0.5, 0.5, 0.5, 0.5, 0.5, 1.0, 0.375, 1.0, 0.375, 0.5, 0.375, 0.5, 0.375, 1.0, 0.25, 1.0, 0.25, 0.5, 0.4197, 0.4197, 0.25, 0.49, 0.08029, 0.4197, 0.01, 0.25, 0.08029, 0.08029, 0.25, 0.01, 0.4197, 0.08029, 0.49, 0.25, 0.25, 0.5, 0.25, 1.0, 0.125, 1.0, 0.125, 0.5, 0.125, 0.5, 0.125, 1.0, 0.0, 1.0, 0.0, 0.5, 0.75, 0.49, 0.9197, 0.4197, 0.99, 0.25, 0.9197, 0.08029, 0.75, 0.01, 0.5803, 0.08029, 0.51, 0.25, 0.5803, 0.4197])
me_cylinder_001.use_remesh_fix_poles = True
me_cylinder_001.use_remesh_preserve_attributes = False
me_cylinder_001.update()
me_cube_003 = bpy.data.meshes.new('Cube.003')
me_cube_003.from_pydata([(0.08455, -0.2374, -0.01034), (0.1246, -0.199, 0.01029), (0.08036, -0.2374, -0.05582), (-0.03832, -0.2374, -0.001184), (0.03347, -0.2374, 0.07759), (0.04801, -0.2084, 0.09623), (-0.04856, -0.2374, 0.05916), (-0.09623, 0.2374, 0.05885), (-0.004705, 0.2566, 0.04034), (0.09623, -0.159, 0.08758), (0.07519, -0.1773, 0.09623), (0.09623, -0.1909, -0.07421), (0.0817, -0.1975, -0.09623), (0.09128, -0.1946, -0.0874), (0.1208, 0.05714, -0.0595), (0.0541, 0.03684, -0.09623), (-0.09623, -0.187, 0.07049), (-0.09217, -0.192, 0.07339), (-0.06192, -0.1584, 0.1122), (-0.06797, 0.1847, 0.09623), (-0.09623, 0.2116, 0.07599), (-0.1136, -0.1423, -0.0371), (-0.0782, -0.1742, -0.06592), (-0.05329, -0.152, -0.09519), (-0.04028, 0.1327, -0.09623), (-0.09623, 0.2374, 0.00578), (-0.07515, 0.2374, -0.0002998), (-0.06298, 0.1653, -0.08309), (-0.09623, 0.1768, -0.06087), (0.003693, 0.2161, 0.08122), (0.002758, 0.1934, 0.09623), (0.07574, 0.04455, 0.1088), (0.09623, 0.03124, 0.09022), (0.1246, 0.1108, 0.05004)], [], [(19, 20, 16, 17, 18), (13, 11, 1, 0, 2), (32, 31, 10, 9), (12, 15, 14, 11, 13), (10, 5, 4, 0, 1, 9), (2, 0, 4, 6, 3), (25, 7, 8, 26), (31, 32, 33, 29, 30), (24, 15, 12, 23), (31, 18, 5, 10), (4, 5, 18, 17, 6), (22, 3, 6, 17, 16, 21), (25, 26, 27, 28), (3, 22, 23, 12, 13, 2), (21, 28, 27, 24, 23, 22), (21, 16, 20, 7, 25, 28), (33, 32, 9, 1), (8, 7, 20, 19, 30, 29), (8, 29, 33, 14), (14, 33, 1, 11), (26, 8, 14, 15, 24, 27), (30, 19, 18, 31)])
_uv = me_cube_003.uv_layers.new(name='UVMap')
_uv.uv.foreach_set('vector', [0.8203, 0.5098, 0.7133, 0.3782, 0.5916, 0.02653, 0.6088, 0.09031, 0.8147, 0.7254, 0.385, 0.7449, 0.4036, 0.7255, 0.5117, 0.7362, 0.4866, 0.7652, 0.4275, 0.7706, 0.6172, 0.6086, 0.6333, 0.5909, 0.6523, 0.7184, 0.6138, 0.7087, 0.3636, 0.7365, 0.3203, 0.6056, 0.4539, 0.6051, 0.4036, 0.7255, 0.385, 0.7449, 0.625, 0.7457, 0.625, 0.7974, 0.6008, 0.8315, 0.4866, 0.7652, 0.5117, 0.7362, 0.6138, 0.7087, 0.4275, 0.7706, 0.4866, 0.7652, 0.6008, 0.8315, 0.5768, 0.9381, 0.4985, 0.9248, 0.5075, 0.25, 0.5764, 0.25, 0.5836, 0.337, 0.4996, 0.2774, 0.6333, 0.5909, 0.6172, 0.6086, 0.5633, 0.573, 0.6055, 0.391, 0.6835, 0.4602, 0.1977, 0.5551, 0.3203, 0.6056, 0.3561, 0.729, 0.2423, 0.7077, 0.6428, 0.6004, 0.8298, 0.7103, 0.6876, 0.7347, 0.6523, 0.7184, 0.6008, 0.8315, 0.625, 0.7974, 0.8147, 0.7254, 0.6088, 0.09031, 0.7353, 0.7796, 0.4668, 0.177, 0.5954, 0.8279, 0.7353, 0.7796, 0.6088, 0.09031, 0.5916, 0.02653, 0.4579, 0.03666, 0.5075, 0.25, 0.4996, 0.2774, 0.2867, 0.4261, 0.4209, 0.2181, 0.4985, 0.9248, 0.4498, 0.194, 0.2461, 0.7115, 0.3636, 0.7365, 0.385, 0.7449, 0.4275, 0.7706, 0.4579, 0.03666, 0.4209, 0.2181, 0.2867, 0.4261, 0.1977, 0.5551, 0.2423, 0.7077, 0.4498, 0.194, 0.4579, 0.03666, 0.5916, 0.02653, 0.5987, 0.2364, 0.5764, 0.25, 0.5075, 0.25, 0.4209, 0.2181, 0.5633, 0.573, 0.6172, 0.6086, 0.6138, 0.7087, 0.5117, 0.7362, 0.5836, 0.337, 0.5764, 0.25, 0.7133, 0.3782, 0.8203, 0.5098, 0.6835, 0.4602, 0.6055, 0.391, 0.5836, 0.337, 0.6055, 0.391, 0.5633, 0.573, 0.4539, 0.6051, 0.4539, 0.6051, 0.5633, 0.573, 0.5117, 0.7362, 0.4036, 0.7255, 0.4996, 0.2774, 0.5836, 0.337, 0.4539, 0.6051, 0.3203, 0.6056, 0.1977, 0.5551, 0.2348, 0.4884, 0.7464, 0.5232, 0.8383, 0.5278, 0.8298, 0.7103, 0.6428, 0.6004])
me_cube_003.use_remesh_fix_poles = True
me_cube_003.use_remesh_preserve_attributes = False
me_cube_003.update()
me_cube_004 = bpy.data.meshes.new('Cube.004')
me_cube_004.from_pydata([(-0.4002, -0.2013, -0.2013), (-0.4002, -0.2013, 0.2013), (-0.4002, 0.2013, -0.2013), (-0.4002, 0.2013, 0.2013), (0.4002, -0.2013, -0.2013), (0.4002, -0.2013, 0.2013), (0.4002, 0.2013, -0.2013), (0.4002, 0.2013, 0.2013), (-0.4002, 0.0, 0.3965), (0.4002, 0.0, 0.3965)], [], [(0, 1, 3, 2), (2, 3, 7, 6), (6, 7, 5, 4), (4, 5, 1, 0), (2, 6, 4, 0), (7, 3, 8, 9), (5, 7, 9), (3, 1, 8), (1, 5, 9, 8)])
_uv = me_cube_004.uv_layers.new(name='UVMap')
_uv.uv.foreach_set('vector', [0.375, 0.0, 0.625, 0.0, 0.625, 0.25, 0.375, 0.25, 0.375, 0.25, 0.625, 0.25, 0.625, 0.5, 0.375, 0.5, 0.375, 0.5, 0.625, 0.5, 0.625, 0.75, 0.375, 0.75, 0.375, 0.75, 0.625, 0.75, 0.625, 1.0, 0.375, 1.0, 0.125, 0.5, 0.375, 0.5, 0.375, 0.75, 0.125, 0.75, 0.625, 0.5, 0.625, 0.25, 0.625, 0.25, 0.625, 0.5, 0.625, 0.75, 0.625, 0.5, 0.625, 0.75, 0.625, 0.25, 0.625, 0.0, 0.625, 0.25, 0.625, 1.0, 0.625, 0.75, 0.625, 0.75, 0.625, 1.0])
me_cube_004.use_remesh_fix_poles = True
me_cube_004.use_remesh_preserve_attributes = False
me_cube_004.update()
me_cube_005 = bpy.data.meshes.new('Cube.005')
me_cube_005.from_pydata([(-0.4156, -0.2123, -0.2892), (-0.4156, -0.2123, 0.2047), (-0.4156, -0.1433, -0.2892), (-0.4156, -0.1433, 0.2047), (-0.3466, -0.2123, -0.2892), (-0.3466, -0.2123, 0.2047), (-0.3466, -0.1433, -0.2892), (-0.3466, -0.1433, 0.2047), (-0.4161, -0.2787, 0.1416), (-0.4161, -0.01201, 0.4083), (-0.4161, -0.2414, 0.1044), (-0.4161, 0.02523, 0.371), (-0.3461, -0.2787, 0.1416), (-0.3461, -0.01201, 0.4083), (-0.3461, -0.2414, 0.1044), (-0.3461, 0.02523, 0.371)], [], [(0, 1, 3, 2), (2, 3, 7, 6), (6, 7, 5, 4), (4, 5, 1, 0), (2, 6, 4, 0), (7, 3, 1, 5), (8, 9, 11, 10), (10, 11, 15, 14), (14, 15, 13, 12), (12, 13, 9, 8), (10, 14, 12, 8), (15, 11, 9, 13)])
_uv = me_cube_005.uv_layers.new(name='UVMap')
_uv.uv.foreach_set('vector', [0.375, 0.0, 0.625, 0.0, 0.625, 0.25, 0.375, 0.25, 0.375, 0.25, 0.625, 0.25, 0.625, 0.5, 0.375, 0.5, 0.375, 0.5, 0.625, 0.5, 0.625, 0.75, 0.375, 0.75, 0.375, 0.75, 0.625, 0.75, 0.625, 1.0, 0.375, 1.0, 0.125, 0.5, 0.375, 0.5, 0.375, 0.75, 0.125, 0.75, 0.625, 0.5, 0.875, 0.5, 0.875, 0.75, 0.625, 0.75, 0.375, 0.0, 0.625, 0.0, 0.625, 0.25, 0.375, 0.25, 0.375, 0.25, 0.625, 0.25, 0.625, 0.5, 0.375, 0.5, 0.375, 0.5, 0.625, 0.5, 0.625, 0.75, 0.375, 0.75, 0.375, 0.75, 0.625, 0.75, 0.625, 1.0, 0.375, 1.0, 0.125, 0.5, 0.375, 0.5, 0.375, 0.75, 0.125, 0.75, 0.625, 0.5, 0.875, 0.5, 0.875, 0.75, 0.625, 0.75])
me_cube_005.use_remesh_fix_poles = True
me_cube_005.use_remesh_preserve_attributes = False
me_cube_005.update()
me_cube_007 = bpy.data.meshes.new('Cube.007')
me_cube_007.from_pydata([(-0.4182, -0.02512, -0.02512), (-0.4182, -0.02512, 0.02512), (-0.4182, 0.02512, -0.02512), (-0.4182, 0.02512, 0.02512), (0.4182, -0.02512, -0.02512), (0.4182, -0.02512, 0.02512), (0.4182, 0.02512, -0.02512), (0.4182, 0.02512, 0.02512), (0.3456, 0.02512, -0.02512), (-0.3456, 0.02512, -0.02512), (-0.3456, 0.02512, 0.02512), (0.3456, 0.02512, 0.02512), (-0.3456, -0.02512, -0.02512), (0.3456, -0.02512, -0.02512), (0.3456, -0.02512, 0.02512), (-0.3456, -0.02512, 0.02512), (-0.4182, -0.03679, 0.04674), (-0.4182, 0.03679, 0.04674), (0.3456, 0.03679, 0.04674), (0.4182, 0.03679, 0.04674), (0.4182, -0.03679, 0.04674), (-0.3456, -0.03679, 0.04674), (-0.3456, 0.03679, 0.04674), (0.3456, -0.03679, 0.04674)], [], [(0, 1, 3, 2), (8, 11, 7, 6), (6, 7, 5, 4), (12, 15, 1, 0), (8, 6, 4, 13), (14, 5, 20, 23), (11, 14, 23, 18), (11, 10, 15, 14), (2, 9, 12, 0), (9, 8, 13, 12), (4, 5, 14, 13), (13, 14, 15, 12), (2, 3, 10, 9), (9, 10, 11, 8), (22, 17, 16, 21), (19, 18, 23, 20), (7, 11, 18, 19), (10, 3, 17, 22), (15, 10, 22, 21), (5, 7, 19, 20), (3, 1, 16, 17), (1, 15, 21, 16)])
_uv = me_cube_007.uv_layers.new(name='UVMap')
_uv.uv.foreach_set('vector', [0.375, 0.0, 0.625, 0.0, 0.625, 0.25, 0.375, 0.25, 0.375, 0.4167, 0.625, 0.4167, 0.625, 0.5, 0.375, 0.5, 0.375, 0.5, 0.625, 0.5, 0.625, 0.75, 0.375, 0.75, 0.375, 0.9167, 0.625, 0.9167, 0.625, 1.0, 0.375, 1.0, 0.2917, 0.5, 0.375, 0.5, 0.375, 0.75, 0.2917, 0.75, 0.625, 0.8333, 0.625, 0.75, 0.625, 0.75, 0.625, 0.8333, 0.7083, 0.5, 0.7083, 0.75, 0.7083, 0.75, 0.7083, 0.5, 0.7083, 0.5, 0.7917, 0.5, 0.7917, 0.75, 0.7083, 0.75, 0.125, 0.5, 0.2083, 0.5, 0.2083, 0.75, 0.125, 0.75, 0.2083, 0.5, 0.2917, 0.5, 0.2917, 0.75, 0.2083, 0.75, 0.375, 0.75, 0.625, 0.75, 0.625, 0.8333, 0.375, 0.8333, 0.375, 0.8333, 0.625, 0.8333, 0.625, 0.9167, 0.375, 0.9167, 0.375, 0.25, 0.625, 0.25, 0.625, 0.3333, 0.375, 0.3333, 0.375, 0.3333, 0.625, 0.3333, 0.625, 0.4167, 0.375, 0.4167, 0.7917, 0.5, 0.875, 0.5, 0.875, 0.75, 0.7917, 0.75, 0.625, 0.5, 0.7083, 0.5, 0.7083, 0.75, 0.625, 0.75, 0.625, 0.5, 0.625, 0.4167, 0.625, 0.4167, 0.625, 0.5, 0.625, 0.3333, 0.625, 0.25, 0.625, 0.25, 0.625, 0.3333, 0.7917, 0.75, 0.7917, 0.5, 0.7917, 0.5, 0.7917, 0.75, 0.625, 0.75, 0.625, 0.5, 0.625, 0.5, 0.625, 0.75, 0.625, 0.25, 0.625, 0.0, 0.625, 0.0, 0.625, 0.25, 0.625, 1.0, 0.625, 0.9167, 0.625, 0.9167, 0.625, 1.0])
me_cube_007.use_remesh_fix_poles = True
me_cube_007.use_remesh_preserve_attributes = False
me_cube_007.update()
me_cylinder_002 = bpy.data.meshes.new('Cylinder.002')
me_cylinder_002.from_pydata([(-0.3333, -0.2596, 0.1176), (-0.3333, 0.001871, 0.3791), (-0.3241, -0.2623, 0.1203), (-0.3241, -0.0008248, 0.3818), (-0.3203, -0.2688, 0.1268), (-0.3203, -0.007332, 0.3883), (-0.3241, -0.2753, 0.1334), (-0.3241, -0.01384, 0.3948), (-0.3333, -0.278, 0.1361), (-0.3333, -0.01654, 0.3975), (-0.3425, -0.2753, 0.1334), (-0.3425, -0.01384, 0.3948), (-0.3464, -0.2688, 0.1268), (-0.3464, -0.007332, 0.3883), (-0.3425, -0.2623, 0.1203), (-0.3425, -0.0008248, 0.3818), (-0.3116, -0.277, 0.1002), (-0.3116, 0.006246, 0.3835), (-0.3024, -0.2797, 0.1029), (-0.3024, 0.003551, 0.3861), (-0.2986, -0.2862, 0.1094), (-0.2986, -0.002957, 0.3927), (-0.3024, -0.2927, 0.1159), (-0.3024, -0.009464, 0.3992), (-0.3116, -0.2954, 0.1186), (-0.3116, -0.01216, 0.4019), (-0.3208, -0.2927, 0.1159), (-0.3208, -0.009464, 0.3992), (-0.3246, -0.2862, 0.1094), (-0.3246, -0.002957, 0.3927), (-0.3208, -0.2797, 0.1029), (-0.3208, 0.003551, 0.3861), (-0.2888, -0.266, 0.1112), (-0.2888, -0.004749, 0.3725), (-0.2796, -0.2687, 0.1139), (-0.2796, -0.007445, 0.3752), (-0.2758, -0.2752, 0.1204), (-0.2758, -0.01395, 0.3817), (-0.2796, -0.2817, 0.1269), (-0.2796, -0.02046, 0.3882), (-0.2888, -0.2844, 0.1296), (-0.2888, -0.02316, 0.3909), (-0.298, -0.2817, 0.1269), (-0.298, -0.02046, 0.3882), (-0.3018, -0.2752, 0.1204), (-0.3018, -0.01395, 0.3817), (-0.298, -0.2687, 0.1139), (-0.298, -0.007445, 0.3752), (-0.2649, -0.2595, 0.1177), (-0.2649, -0.01122, 0.366), (-0.2557, -0.2622, 0.1204), (-0.2557, -0.01392, 0.3687), (-0.2519, -0.2687, 0.1269), (-0.2519, -0.02043, 0.3752), (-0.2557, -0.2752, 0.1334), (-0.2557, -0.02693, 0.3817), (-0.2649, -0.2779, 0.1361), (-0.2649, -0.02963, 0.3844), (-0.2741, -0.2752, 0.1334), (-0.2741, -0.02693, 0.3817), (-0.2779, -0.2687, 0.1269), (-0.2779, -0.02043, 0.3752), (-0.2741, -0.2622, 0.1204), (-0.2741, -0.01392, 0.3687), (-0.2412, -0.2681, 0.1091), (-0.2412, -0.002683, 0.3745), (-0.232, -0.2708, 0.1118), (-0.232, -0.005378, 0.3772), (-0.2282, -0.2773, 0.1183), (-0.2282, -0.01189, 0.3837), (-0.232, -0.2838, 0.1248), (-0.232, -0.01839, 0.3902), (-0.2412, -0.2865, 0.1275), (-0.2412, -0.02109, 0.3929), (-0.2504, -0.2838, 0.1248), (-0.2504, -0.01839, 0.3902), (-0.2543, -0.2773, 0.1183), (-0.2543, -0.01189, 0.3837), (-0.2504, -0.2708, 0.1118), (-0.2504, -0.005378, 0.3772)], [], [(0, 1, 3, 2), (2, 3, 5, 4), (4, 5, 7, 6), (6, 7, 9, 8), (8, 9, 11, 10), (10, 11, 13, 12), (3, 1, 15, 13, 11, 9, 7, 5), (12, 13, 15, 14), (14, 15, 1, 0), (0, 2, 4, 6, 8, 10, 12, 14), (16, 17, 19, 18), (18, 19, 21, 20), (20, 21, 23, 22), (22, 23, 25, 24), (24, 25, 27, 26), (26, 27, 29, 28), (19, 17, 31, 29, 27, 25, 23, 21), (28, 29, 31, 30), (30, 31, 17, 16), (16, 18, 20, 22, 24, 26, 28, 30), (32, 33, 35, 34), (34, 35, 37, 36), (36, 37, 39, 38), (38, 39, 41, 40), (40, 41, 43, 42), (42, 43, 45, 44), (35, 33, 47, 45, 43, 41, 39, 37), (44, 45, 47, 46), (46, 47, 33, 32), (32, 34, 36, 38, 40, 42, 44, 46), (48, 49, 51, 50), (50, 51, 53, 52), (52, 53, 55, 54), (54, 55, 57, 56), (56, 57, 59, 58), (58, 59, 61, 60), (51, 49, 63, 61, 59, 57, 55, 53), (60, 61, 63, 62), (62, 63, 49, 48), (48, 50, 52, 54, 56, 58, 60, 62), (64, 65, 67, 66), (66, 67, 69, 68), (68, 69, 71, 70), (70, 71, 73, 72), (72, 73, 75, 74), (74, 75, 77, 76), (67, 65, 79, 77, 75, 73, 71, 69), (76, 77, 79, 78), (78, 79, 65, 64), (64, 66, 68, 70, 72, 74, 76, 78)])
_uv = me_cylinder_002.uv_layers.new(name='UVMap')
_uv.uv.foreach_set('vector', [1.0, 0.5, 1.0, 1.0, 0.875, 1.0, 0.875, 0.5, 0.875, 0.5, 0.875, 1.0, 0.75, 1.0, 0.75, 0.5, 0.75, 0.5, 0.75, 1.0, 0.625, 1.0, 0.625, 0.5, 0.625, 0.5, 0.625, 1.0, 0.5, 1.0, 0.5, 0.5, 0.5, 0.5, 0.5, 1.0, 0.375, 1.0, 0.375, 0.5, 0.375, 0.5, 0.375, 1.0, 0.25, 1.0, 0.25, 0.5, 0.4197, 0.4197, 0.25, 0.49, 0.08029, 0.4197, 0.01, 0.25, 0.08029, 0.08029, 0.25, 0.01, 0.4197, 0.08029, 0.49, 0.25, 0.25, 0.5, 0.25, 1.0, 0.125, 1.0, 0.125, 0.5, 0.125, 0.5, 0.125, 1.0, 0.0, 1.0, 0.0, 0.5, 0.75, 0.49, 0.9197, 0.4197, 0.99, 0.25, 0.9197, 0.08029, 0.75, 0.01, 0.5803, 0.08029, 0.51, 0.25, 0.5803, 0.4197, 1.0, 0.5, 1.0, 1.0, 0.875, 1.0, 0.875, 0.5, 0.875, 0.5, 0.875, 1.0, 0.75, 1.0, 0.75, 0.5, 0.75, 0.5, 0.75, 1.0, 0.625, 1.0, 0.625, 0.5, 0.625, 0.5, 0.625, 1.0, 0.5, 1.0, 0.5, 0.5, 0.5, 0.5, 0.5, 1.0, 0.375, 1.0, 0.375, 0.5, 0.375, 0.5, 0.375, 1.0, 0.25, 1.0, 0.25, 0.5, 0.4197, 0.4197, 0.25, 0.49, 0.08029, 0.4197, 0.01, 0.25, 0.08029, 0.08029, 0.25, 0.01, 0.4197, 0.08029, 0.49, 0.25, 0.25, 0.5, 0.25, 1.0, 0.125, 1.0, 0.125, 0.5, 0.125, 0.5, 0.125, 1.0, 0.0, 1.0, 0.0, 0.5, 0.75, 0.49, 0.9197, 0.4197, 0.99, 0.25, 0.9197, 0.08029, 0.75, 0.01, 0.5803, 0.08029, 0.51, 0.25, 0.5803, 0.4197, 1.0, 0.5, 1.0, 1.0, 0.875, 1.0, 0.875, 0.5, 0.875, 0.5, 0.875, 1.0, 0.75, 1.0, 0.75, 0.5, 0.75, 0.5, 0.75, 1.0, 0.625, 1.0, 0.625, 0.5, 0.625, 0.5, 0.625, 1.0, 0.5, 1.0, 0.5, 0.5, 0.5, 0.5, 0.5, 1.0, 0.375, 1.0, 0.375, 0.5, 0.375, 0.5, 0.375, 1.0, 0.25, 1.0, 0.25, 0.5, 0.4197, 0.4197, 0.25, 0.49, 0.08029, 0.4197, 0.01, 0.25, 0.08029, 0.08029, 0.25, 0.01, 0.4197, 0.08029, 0.49, 0.25, 0.25, 0.5, 0.25, 1.0, 0.125, 1.0, 0.125, 0.5, 0.125, 0.5, 0.125, 1.0, 0.0, 1.0, 0.0, 0.5, 0.75, 0.49, 0.9197, 0.4197, 0.99, 0.25, 0.9197, 0.08029, 0.75, 0.01, 0.5803, 0.08029, 0.51, 0.25, 0.5803, 0.4197, 1.0, 0.5, 1.0, 1.0, 0.875, 1.0, 0.875, 0.5, 0.875, 0.5, 0.875, 1.0, 0.75, 1.0, 0.75, 0.5, 0.75, 0.5, 0.75, 1.0, 0.625, 1.0, 0.625, 0.5, 0.625, 0.5, 0.625, 1.0, 0.5, 1.0, 0.5, 0.5, 0.5, 0.5, 0.5, 1.0, 0.375, 1.0, 0.375, 0.5, 0.375, 0.5, 0.375, 1.0, 0.25, 1.0, 0.25, 0.5, 0.4197, 0.4197, 0.25, 0.49, 0.08029, 0.4197, 0.01, 0.25, 0.08029, 0.08029, 0.25, 0.01, 0.4197, 0.08029, 0.49, 0.25, 0.25, 0.5, 0.25, 1.0, 0.125, 1.0, 0.125, 0.5, 0.125, 0.5, 0.125, 1.0, 0.0, 1.0, 0.0, 0.5, 0.75, 0.49, 0.9197, 0.4197, 0.99, 0.25, 0.9197, 0.08029, 0.75, 0.01, 0.5803, 0.08029, 0.51, 0.25, 0.5803, 0.4197, 1.0, 0.5, 1.0, 1.0, 0.875, 1.0, 0.875, 0.5, 0.875, 0.5, 0.875, 1.0, 0.75, 1.0, 0.75, 0.5, 0.75, 0.5, 0.75, 1.0, 0.625, 1.0, 0.625, 0.5, 0.625, 0.5, 0.625, 1.0, 0.5, 1.0, 0.5, 0.5, 0.5, 0.5, 0.5, 1.0, 0.375, 1.0, 0.375, 0.5, 0.375, 0.5, 0.375, 1.0, 0.25, 1.0, 0.25, 0.5, 0.4197, 0.4197, 0.25, 0.49, 0.08029, 0.4197, 0.01, 0.25, 0.08029, 0.08029, 0.25, 0.01, 0.4197, 0.08029, 0.49, 0.25, 0.25, 0.5, 0.25, 1.0, 0.125, 1.0, 0.125, 0.5, 0.125, 0.5, 0.125, 1.0, 0.0, 1.0, 0.0, 0.5, 0.75, 0.49, 0.9197, 0.4197, 0.99, 0.25, 0.9197, 0.08029, 0.75, 0.01, 0.5803, 0.08029, 0.51, 0.25, 0.5803, 0.4197])
me_cylinder_002.use_remesh_fix_poles = True
me_cylinder_002.use_remesh_preserve_attributes = False
me_cylinder_002.update()

# ---- objects
ob_cube = bpy.data.objects.new('Cube', me_cube)
ob_light = bpy.data.objects.new('Light', light_light)
ob_camera = bpy.data.objects.new('Camera', cam_camera)
ob_cube_001 = bpy.data.objects.new('Cube.001', me_cube_001)
ob_cube_002 = bpy.data.objects.new('Cube.002', me_cube_002)
ob_cylinder = bpy.data.objects.new('Cylinder', me_cylinder)
ob_cylinder_001 = bpy.data.objects.new('Cylinder.001', me_cylinder_001)
ob_cube_003 = bpy.data.objects.new('Cube.003', me_cube_003)
ob_cube_004 = bpy.data.objects.new('Cube.004', me_cube_004)
ob_cube_005 = bpy.data.objects.new('Cube.005', me_cube_005)
ob_cube_006 = bpy.data.objects.new('Cube.006', me_cube_007)
ob_cylinder_002 = bpy.data.objects.new('Cylinder.002', me_cylinder_002)

# ---- transforms, parenting, visibility, modifiers, constraints
ob_cube.location = (0.0, 0.0, 0.2127)
ob_cube.lock_rotations_4d = False
ob_cube.empty_display_type = 'ARROWS'
ob_cube.display_type = 'WIRE'
ob_cube.lineart.crease_threshold = 0.0
_vg = ob_cube.vertex_groups.new(name='Group')
_vg.add([0, 2, 4, 6, 17, 18, 19, 20, 21, 22, 23, 24, 25, 26, 27, 28, 29, 30, 31, 32, 33, 34, 53, 54, 55, 56, 57, 58, 59, 60, 61, 71, 72, 73, 74, 75, 76, 77, 78, 79, 161, 162, 163, 164, 165, 166, 167, 168, 169, 170, 171, 172, 173, 174, 175, 176, 177, 178, 179, 180, 181, 182, 183, 184, 185, 186, 187, 188, 189, 190, 191, 192, 193, 194, 195, 196, 197, 198, 199, 200, 201, 202, 203, 204, 205, 206, 207, 208, 209, 210, 211, 212, 213, 214, 215, 216, 217, 218, 219, 220, 221, 222, 223, 224, 225, 226, 227, 228, 229, 230, 231, 232, 233, 234, 235, 236, 237, 238, 239, 240, 241], 1.0, 'REPLACE')
_m = ob_cube.modifiers.new('Subdivision', 'SUBSURF')
_m.subdivision_type = 'SIMPLE'
_m.levels = 4
_m.render_levels = 4
_m = ob_cube.modifiers.new('Wave', 'WAVE')
_m.vertex_group = 'Group'
_m.height = 0.1
_m.width = 3.0
_m.narrowness = 0.5
ob_light.location = (4.076, 1.005, 5.904)
ob_light.rotation_euler = (0.6503, 0.05522, 1.866)
ob_light.lock_rotations_4d = False
ob_light.empty_display_type = 'ARROWS'
ob_light.color = (0.0, 0.0, 0.0, 0.0)
ob_light.lineart.crease_threshold = 0.0
ob_camera.location = (7.359, -6.926, 4.958)
ob_camera.rotation_euler = (1.109, 0.0, 0.8149)
ob_camera.lock_rotations_4d = False
ob_camera.empty_display_type = 'ARROWS'
ob_camera.color = (0.0, 0.0, 0.0, 0.0)
ob_camera.display_type = 'WIRE'
ob_camera.lineart.crease_threshold = 0.0
ob_cube_001.location = (0.0, 0.0, 0.2127)
ob_cube_001.scale = (1.008, 1.008, 1.0)
ob_cube_001.lock_rotations_4d = False
ob_cube_001.empty_display_type = 'ARROWS'
ob_cube_001.lineart.crease_threshold = 0.0
_vg = ob_cube_001.vertex_groups.new(name='Group')
_vg.add([0, 2, 4, 6, 17, 18, 19, 20, 21, 22, 23, 24, 25, 26, 27, 28, 29, 30, 31, 32, 33, 34, 53, 54, 55, 56, 57, 58, 59, 60, 61, 71, 72, 73, 74, 75, 76, 77, 78, 79, 161, 162, 163, 164, 165, 166, 167, 168, 169, 170, 171, 172, 173, 174, 175, 176, 177, 178, 179, 180, 181, 182, 183, 184, 185, 186, 187, 188, 189, 190, 191, 192, 193, 194, 195, 196, 197, 198, 199, 200, 201, 202, 203, 204, 205, 206, 207, 208, 209, 210, 211, 212, 213, 214, 215, 216, 217, 218, 219, 220, 221, 222, 223, 224, 225, 226, 227, 228, 229, 230, 231, 232, 233, 234, 235, 236, 237, 238, 239, 240, 241, 243, 244, 255, 256, 257, 258, 259, 260, 261, 262, 263, 265, 266, 267, 268, 269, 270, 271, 272, 273, 274, 276, 286, 289, 300, 301, 302, 303, 304, 305, 306, 307, 308, 309, 311, 312, 315, 316, 317, 318, 319, 320, 321, 322, 323, 324, 334, 337], 1.0, 'REPLACE')
_m = ob_cube_001.modifiers.new('Subdivision', 'SUBSURF')
_m.levels = 4
_m.render_levels = 4
_m = ob_cube_001.modifiers.new('Wave', 'WAVE')
_m.vertex_group = 'Group'
_m.height = 0.05
_m.width = 2.7
_m.narrowness = 0.5
ob_cube_002.location = (-0.2006, -0.3592, 0.5232)
ob_cube_002.rotation_euler = (0.0, -0.0, 1.029)
_m = ob_cube_002.modifiers.new('Bevel', 'BEVEL')
_m.width = 0.005
_m.width_pct = 0.005
_m.segments = 2
_m = ob_cube_002.modifiers.new('Array', 'ARRAY')
_m.count = 8
_m.relative_offset_displace = (-1.0, 0.0, 0.0)
ob_cylinder.location = (-0.5534, -0.7249, 0.4105)
ob_cylinder.scale = (-0.02454, -0.02454, 0.1671)
ob_cylinder_001.location = (-0.3594, -0.8425, 0.4105)
ob_cylinder_001.scale = (-0.02454, -0.02454, 0.1671)
ob_cube_003.location = (-0.3805, -0.008487, 0.5039)
ob_cube_003.rotation_euler = (0.3023, 0.3575, -0.9519)
_m = ob_cube_003.modifiers.new('Bevel', 'BEVEL')
_m.width = 0.29
_m.width_pct = 0.29
_m.segments = 2
ob_cube_004.location = (0.435, 0.6645, 0.6867)
ob_cube_005.location = (0.435, 0.6645, 0.6867)
_m = ob_cube_005.modifiers.new('Mirror', 'MIRROR')
_m.use_axis = (True, True, False)
_m = ob_cube_005.modifiers.new('Bevel', 'BEVEL')
_m.width = 0.005
_m.width_pct = 0.005
ob_cube_006.location = (0.435, 0.6645, 1.085)
_m = ob_cube_006.modifiers.new('Bevel', 'BEVEL')
_m.width = 0.005
_m.width_pct = 0.005
ob_cylinder_002.location = (0.435, 0.6645, 0.6867)
_m = ob_cylinder_002.modifiers.new('Array', 'ARRAY')
_m.count = 6
_m.relative_offset_displace = (0.98, 0.0, 0.0)
_m = ob_cylinder_002.modifiers.new('Mirror', 'MIRROR')
_m.use_axis = (False, True, False)

# ---- collection membership
col_collection.objects.link(ob_cube)
col_collection.objects.link(ob_light)
col_collection.objects.link(ob_camera)
col_collection.objects.link(ob_cube_001)
col_collection.objects.link(ob_cube_002)
col_collection.objects.link(ob_cylinder)
col_collection.objects.link(ob_cylinder_001)
col_collection.objects.link(ob_cube_003)
col_collection.objects.link(ob_cube_004)
col_collection.objects.link(ob_cube_005)
col_collection.objects.link(ob_cube_006)
col_collection.objects.link(ob_cylinder_002)

# ---- scene / render settings (as saved in the file)
scene.camera = ob_camera
scene.frame_start = 1; scene.frame_end = 250; scene.frame_set(1)
scene.render.engine = 'BLENDER_EEVEE_NEXT'
scene.cycles.use_denoising = False
scene.cycles.samples = 128
scene.cycles.sampling_pattern = 'TABULATED_SOBOL'
scene.cycles.use_adaptive_sampling = False
scene.cycles.use_light_tree = False
scene.view_settings.view_transform = 'Filmic'
bpy.context.view_layer.update()
